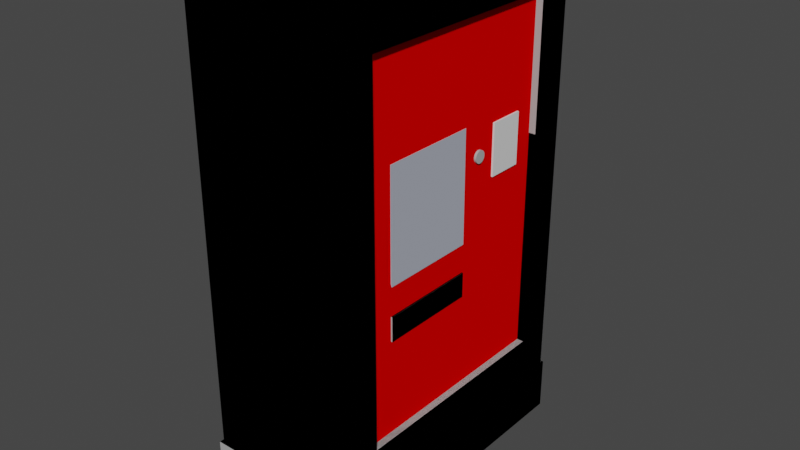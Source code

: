 # Source: kvbTicketautomat.blend  (saved by Blender 2.93.21; exported with 4.5.12 LTS)
import bpy
from mathutils import Matrix  # noqa: F401  (used for matrix-valued properties, if any)

bpy.ops.wm.read_factory_settings(use_empty=True)
scene = bpy.context.scene
scene.name = 'Scene'

# ---- collections
col_collection = bpy.data.collections.new('Collection'); scene.collection.children.link(col_collection)
col_collection_1 = bpy.data.collections.new('Collection 1'); col_collection.children.link(col_collection_1)
col_zusammengef_hrt = bpy.data.collections.new('zusammengeführt'); scene.collection.children.link(col_zusammengef_hrt)

# ---- materials (node trees are filled in below, after node groups)
mat_metall = bpy.data.materials.new('metall')
mat_metall.use_transparent_shadow = False
mat_metall.preview_render_type = 'FLAT'
mat_metall.diffuse_color = (0.402, 0.402, 0.402, 1.0)
mat_metall.metallic = 0.5
mat_tell = bpy.data.materials.new('tell')
mat_tell.use_transparent_shadow = False
mat_tell.preview_render_type = 'CUBE'
mat_tell.diffuse_color = (0.4149, 0.4393, 0.5173, 1.0)
mat_glas = bpy.data.materials.new('glas')
mat_glas.use_transparent_shadow = False
mat_glas.preview_render_type = 'CUBE'
mat_glas.diffuse_color = (0.2598, 0.2432, 0.2505, 1.0)
mat_rot_003 = bpy.data.materials.new('rot.003')
mat_rot_003.alpha_threshold = 0.0
mat_rot_003.use_transparent_shadow = False
mat_rot_003.preview_render_type = 'CUBE'
mat_rot_003.diffuse_color = (0.8, 0.0, 0.0, 1.0)
mat_rot_003.line_color = (0.0, 0.0, 0.0, 1.0)
mat_material = bpy.data.materials.new('Material')
mat_material.use_transparent_shadow = False
mat_material.preview_render_type = 'CUBE'
mat_material.diffuse_color = (0.8, 0.001354, 0.01371, 1.0)
mat_material.metallic = 0.02
mat_rot = bpy.data.materials.new('rot')
mat_rot.alpha_threshold = 0.0
mat_rot.use_transparent_shadow = False
mat_rot.preview_render_type = 'CUBE'
mat_rot.diffuse_color = (0.8, 0.0, 0.0, 1.0)
mat_rot.line_color = (0.0, 0.0, 0.0, 1.0)
mat_rot_002 = bpy.data.materials.new('rot.002')
mat_rot_002.alpha_threshold = 0.0
mat_rot_002.use_transparent_shadow = False
mat_rot_002.preview_render_type = 'CUBE'
mat_rot_002.diffuse_color = (0.8, 0.0, 0.0, 1.0)
mat_rot_002.line_color = (0.0, 0.0, 0.0, 1.0)
mat_tell_003 = bpy.data.materials.new('tell.003')
mat_tell_003.use_transparent_shadow = False
mat_tell_003.preview_render_type = 'CUBE'
mat_tell_003.diffuse_color = (0.4149, 0.4393, 0.5173, 1.0)
mat_material_001 = bpy.data.materials.new('Material.001')
mat_material_001.use_transparent_shadow = False
mat_material_001.preview_render_type = 'CUBE'
mat_material_001.diffuse_color = (0.8, 0.001354, 0.01371, 1.0)
mat_material_001.metallic = 0.02
mat_rot_001 = bpy.data.materials.new('rot.001')
mat_rot_001.alpha_threshold = 0.0
mat_rot_001.use_transparent_shadow = False
mat_rot_001.preview_render_type = 'CUBE'
mat_rot_001.diffuse_color = (0.8, 0.0, 0.0, 1.0)
mat_rot_001.line_color = (0.0, 0.0, 0.0, 1.0)
mat_tell_004 = bpy.data.materials.new('tell.004')
mat_tell_004.use_transparent_shadow = False
mat_tell_004.preview_render_type = 'CUBE'
mat_tell_004.diffuse_color = (0.4149, 0.4393, 0.5173, 1.0)
mat_tell_002 = bpy.data.materials.new('tell.002')
mat_tell_002.use_transparent_shadow = False
mat_tell_002.preview_render_type = 'CUBE'
mat_tell_002.diffuse_color = (0.4149, 0.4393, 0.5173, 1.0)
mat_metall_001 = bpy.data.materials.new('metall.001')
mat_metall_001.use_transparent_shadow = False
mat_metall_001.preview_render_type = 'FLAT'
mat_metall_001.diffuse_color = (0.402, 0.402, 0.402, 1.0)
mat_metall_001.metallic = 0.5
mat_glas_001 = bpy.data.materials.new('glas.001')
mat_glas_001.use_transparent_shadow = False
mat_glas_001.preview_render_type = 'CUBE'
mat_glas_001.diffuse_color = (0.2598, 0.2432, 0.2505, 1.0)
mat_rot_006 = bpy.data.materials.new('rot.006')
mat_rot_006.alpha_threshold = 0.0
mat_rot_006.use_transparent_shadow = False
mat_rot_006.preview_render_type = 'CUBE'
mat_rot_006.diffuse_color = (0.8, 0.0, 0.0, 1.0)
mat_rot_006.line_color = (0.0, 0.0, 0.0, 1.0)
mat_tell_006 = bpy.data.materials.new('tell.006')
mat_tell_006.use_transparent_shadow = False
mat_tell_006.preview_render_type = 'CUBE'
mat_tell_006.diffuse_color = (0.4149, 0.4393, 0.5173, 1.0)
mat_metall_004 = bpy.data.materials.new('metall.004')
mat_metall_004.use_transparent_shadow = False
mat_metall_004.preview_render_type = 'FLAT'
mat_metall_004.diffuse_color = (0.402, 0.402, 0.402, 1.0)
mat_metall_004.metallic = 0.5
mat_glas_004 = bpy.data.materials.new('glas.004')
mat_glas_004.use_transparent_shadow = False
mat_glas_004.preview_render_type = 'CUBE'
mat_glas_004.diffuse_color = (0.2598, 0.2432, 0.2505, 1.0)
mat_rot_007 = bpy.data.materials.new('rot.007')
mat_rot_007.alpha_threshold = 0.0
mat_rot_007.use_transparent_shadow = False
mat_rot_007.preview_render_type = 'CUBE'
mat_rot_007.diffuse_color = (0.8, 0.0, 0.0, 1.0)
mat_rot_007.line_color = (0.0, 0.0, 0.0, 1.0)
mat_tell_007 = bpy.data.materials.new('tell.007')
mat_tell_007.use_transparent_shadow = False
mat_tell_007.preview_render_type = 'CUBE'
mat_tell_007.diffuse_color = (0.4149, 0.4393, 0.5173, 1.0)
mat_metall_005 = bpy.data.materials.new('metall.005')
mat_metall_005.use_transparent_shadow = False
mat_metall_005.preview_render_type = 'FLAT'
mat_metall_005.diffuse_color = (0.402, 0.402, 0.402, 1.0)
mat_metall_005.metallic = 0.5
mat_glas_005 = bpy.data.materials.new('glas.005')
mat_glas_005.use_transparent_shadow = False
mat_glas_005.preview_render_type = 'CUBE'
mat_glas_005.diffuse_color = (0.2598, 0.2432, 0.2505, 1.0)

# ---- material node trees
mat_tell_003.use_nodes = True; mat_tell_003.node_tree.nodes.clear()
_N = mat_tell_003.node_tree.nodes; _L = mat_tell_003.node_tree.links
n0 = _N.new('ShaderNodeBsdfPrincipled'); n0.name = 'Principled BSDF'; n0.location = (10, 300)
n0.distribution = 'GGX'
n0.subsurface_method = 'BURLEY'
n0.inputs[3].default_value = 1.45
n0.inputs[27].default_value = (0.0, 0.0, 0.0, 1.0)
n0.inputs[28].default_value = 1.0
n1 = _N.new('ShaderNodeOutputMaterial'); n1.name = 'Material Output'; n1.location = (300, 300)
_L.new(n0.outputs[0], n1.inputs[0])
n1.is_active_output = True
mat_tell_004.use_nodes = True; mat_tell_004.node_tree.nodes.clear()
_N = mat_tell_004.node_tree.nodes; _L = mat_tell_004.node_tree.links
n0 = _N.new('ShaderNodeBsdfPrincipled'); n0.name = 'Principled BSDF'; n0.location = (10, 300)
n0.distribution = 'GGX'
n0.subsurface_method = 'BURLEY'
n0.inputs[3].default_value = 1.45
n0.inputs[27].default_value = (0.0, 0.0, 0.0, 1.0)
n0.inputs[28].default_value = 1.0
n1 = _N.new('ShaderNodeOutputMaterial'); n1.name = 'Material Output'; n1.location = (300, 300)
_L.new(n0.outputs[0], n1.inputs[0])
n1.is_active_output = True
mat_tell_002.use_nodes = True; mat_tell_002.node_tree.nodes.clear()
_N = mat_tell_002.node_tree.nodes; _L = mat_tell_002.node_tree.links
n0 = _N.new('ShaderNodeBsdfPrincipled'); n0.name = 'Principled BSDF'; n0.location = (10, 300)
n0.distribution = 'GGX'
n0.subsurface_method = 'BURLEY'
n0.inputs[3].default_value = 1.45
n0.inputs[27].default_value = (0.0, 0.0, 0.0, 1.0)
n0.inputs[28].default_value = 1.0
n1 = _N.new('ShaderNodeOutputMaterial'); n1.name = 'Material Output'; n1.location = (300, 300)
_L.new(n0.outputs[0], n1.inputs[0])
n1.is_active_output = True
mat_tell_006.use_nodes = True; mat_tell_006.node_tree.nodes.clear()
_N = mat_tell_006.node_tree.nodes; _L = mat_tell_006.node_tree.links
n0 = _N.new('ShaderNodeBsdfPrincipled'); n0.name = 'Principled BSDF'; n0.location = (10, 300)
n0.distribution = 'GGX'
n0.subsurface_method = 'BURLEY'
n0.inputs[3].default_value = 1.45
n0.inputs[27].default_value = (0.0, 0.0, 0.0, 1.0)
n0.inputs[28].default_value = 1.0
n1 = _N.new('ShaderNodeOutputMaterial'); n1.name = 'Material Output'; n1.location = (300, 300)
_L.new(n0.outputs[0], n1.inputs[0])
n1.is_active_output = True
mat_tell_007.use_nodes = True; mat_tell_007.node_tree.nodes.clear()
_N = mat_tell_007.node_tree.nodes; _L = mat_tell_007.node_tree.links
n0 = _N.new('ShaderNodeBsdfPrincipled'); n0.name = 'Principled BSDF'; n0.location = (10, 300)
n0.distribution = 'GGX'
n0.subsurface_method = 'BURLEY'
n0.inputs[3].default_value = 1.45
n0.inputs[27].default_value = (0.0, 0.0, 0.0, 1.0)
n0.inputs[28].default_value = 1.0
n1 = _N.new('ShaderNodeOutputMaterial'); n1.name = 'Material Output'; n1.location = (300, 300)
_L.new(n0.outputs[0], n1.inputs[0])
n1.is_active_output = True

# ---- world
world_world = bpy.data.worlds.new('World'); scene.world = world_world
world_world.use_nodes = True; world_world.node_tree.nodes.clear()
_N = world_world.node_tree.nodes; _L = world_world.node_tree.links
n0 = _N.new('ShaderNodeOutputWorld'); n0.name = 'World Output'; n0.location = (300, 300)
n1 = _N.new('ShaderNodeBackground'); n1.name = 'Background'; n1.location = (10, 300)
n1.inputs[0].default_value = (0.05088, 0.05088, 0.05088, 1.0)
_L.new(n1.outputs[0], n0.inputs[0])
n0.is_active_output = True
world_world.color = (0.05088, 0.05088, 0.05088)
world_world.use_sun_shadow = False
world_world.sun_shadow_jitter_overblur = 0.0

# ---- meshes
me_w_rfel = bpy.data.meshes.new('Würfel')
me_w_rfel.from_pydata([(-1.0, -1.0, -1.0), (-1.0, -1.0, 1.0), (-1.0, 1.0, -1.0), (-1.0, 1.0, 1.0), (1.0, -1.0, -1.0), (1.0, -1.0, 1.0), (1.0, 1.0, -1.0), (1.0, 1.0, 1.0)], [], [(0, 1, 3, 2), (2, 3, 7, 6), (6, 7, 5, 4), (4, 5, 1, 0), (2, 6, 4, 0), (7, 3, 1, 5)])
_uv = me_w_rfel.uv_layers.new(name='UV-Map')
_uv.uv.foreach_set('vector', [0.375, 0.0, 0.625, 0.0, 0.625, 0.25, 0.375, 0.25, 0.375, 0.25, 0.625, 0.25, 0.625, 0.5, 0.375, 0.5, 0.375, 0.5, 0.625, 0.5, 0.625, 0.75, 0.375, 0.75, 0.375, 0.75, 0.625, 0.75, 0.625, 1.0, 0.375, 1.0, 0.125, 0.5, 0.375, 0.5, 0.375, 0.75, 0.125, 0.75, 0.625, 0.5, 0.875, 0.5, 0.875, 0.75, 0.625, 0.75])
me_w_rfel.materials.append(mat_metall)
me_w_rfel.use_remesh_fix_poles = True
me_w_rfel.use_remesh_preserve_attributes = False
me_w_rfel.update()
me_w_rfel_001 = bpy.data.meshes.new('Würfel.001')
me_w_rfel_001.from_pydata([(-1.0, -1.0, -1.0), (-1.0, -1.0, 1.0), (-1.0, 1.0, -1.0), (-1.0, 1.0, 1.0), (1.0, -1.0, -1.0), (1.0, -1.0, 1.0), (1.0, 1.0, -1.0), (1.0, 1.0, 1.0)], [], [(0, 1, 3, 2), (2, 3, 7, 6), (6, 7, 5, 4), (4, 5, 1, 0), (2, 6, 4, 0), (7, 3, 1, 5)])
_uv = me_w_rfel_001.uv_layers.new(name='UV-Map')
_uv.uv.foreach_set('vector', [0.375, 0.0, 0.625, 0.0, 0.625, 0.25, 0.375, 0.25, 0.375, 0.25, 0.625, 0.25, 0.625, 0.5, 0.375, 0.5, 0.375, 0.5, 0.625, 0.5, 0.625, 0.75, 0.375, 0.75, 0.375, 0.75, 0.625, 0.75, 0.625, 1.0, 0.375, 1.0, 0.125, 0.5, 0.375, 0.5, 0.375, 0.75, 0.125, 0.75, 0.625, 0.5, 0.875, 0.5, 0.875, 0.75, 0.625, 0.75])
me_w_rfel_001.materials.append(mat_metall)
me_w_rfel_001.use_remesh_fix_poles = True
me_w_rfel_001.use_remesh_preserve_attributes = False
me_w_rfel_001.update()
me_w_rfel_002 = bpy.data.meshes.new('Würfel.002')
me_w_rfel_002.from_pydata([(-1.0, -1.0, -1.0), (-1.0, -1.0, 1.0), (-1.0, 1.0, -1.0), (-1.0, 1.0, 1.0), (1.0, -1.0, -1.0), (1.0, -1.0, 1.0), (1.0, 1.0, -1.0), (1.0, 1.0, 1.0)], [], [(0, 1, 3, 2), (2, 3, 7, 6), (6, 7, 5, 4), (4, 5, 1, 0), (2, 6, 4, 0), (7, 3, 1, 5)])
_uv = me_w_rfel_002.uv_layers.new(name='UV-Map')
_uv.uv.foreach_set('vector', [0.375, 0.0, 0.625, 0.0, 0.625, 0.25, 0.375, 0.25, 0.375, 0.25, 0.625, 0.25, 0.625, 0.5, 0.375, 0.5, 0.375, 0.5, 0.625, 0.5, 0.625, 0.75, 0.375, 0.75, 0.375, 0.75, 0.625, 0.75, 0.625, 1.0, 0.375, 1.0, 0.125, 0.5, 0.375, 0.5, 0.375, 0.75, 0.125, 0.75, 0.625, 0.5, 0.875, 0.5, 0.875, 0.75, 0.625, 0.75])
me_w_rfel_002.materials.append(mat_metall)
me_w_rfel_002.use_remesh_fix_poles = True
me_w_rfel_002.use_remesh_preserve_attributes = False
me_w_rfel_002.update()
me_w_rfel_003 = bpy.data.meshes.new('Würfel.003')
me_w_rfel_003.from_pydata([(-1.0, -1.0, -1.0), (-1.0, -1.0, 1.0), (-1.0, 1.0, -1.0), (-1.0, 1.0, 1.0), (1.0, -1.0, -1.0), (1.0, -1.0, 1.0), (1.0, 1.0, -1.0), (1.0, 1.0, 1.0)], [], [(0, 1, 3, 2), (2, 3, 7, 6), (6, 7, 5, 4), (4, 5, 1, 0), (2, 6, 4, 0), (7, 3, 1, 5)])
_uv = me_w_rfel_003.uv_layers.new(name='UV-Map')
_uv.uv.foreach_set('vector', [0.375, 0.0, 0.625, 0.0, 0.625, 0.25, 0.375, 0.25, 0.375, 0.25, 0.625, 0.25, 0.625, 0.5, 0.375, 0.5, 0.375, 0.5, 0.625, 0.5, 0.625, 0.75, 0.375, 0.75, 0.375, 0.75, 0.625, 0.75, 0.625, 1.0, 0.375, 1.0, 0.125, 0.5, 0.375, 0.5, 0.375, 0.75, 0.125, 0.75, 0.625, 0.5, 0.875, 0.5, 0.875, 0.75, 0.625, 0.75])
me_w_rfel_003.materials.append(mat_metall)
me_w_rfel_003.use_remesh_fix_poles = True
me_w_rfel_003.use_remesh_preserve_attributes = False
me_w_rfel_003.update()
me_w_rfel_004 = bpy.data.meshes.new('Würfel.004')
me_w_rfel_004.from_pydata([(-1.0, -1.0, -1.0), (-1.0, -1.0, 1.0), (-1.0, 1.0, -1.0), (-1.0, 1.0, 1.0), (1.0, -1.0, -1.0), (1.0, -1.0, 1.0), (1.0, 1.0, -1.0), (1.0, 1.0, 1.0)], [], [(0, 1, 3, 2), (2, 3, 7, 6), (6, 7, 5, 4), (4, 5, 1, 0), (2, 6, 4, 0), (7, 3, 1, 5)])
_uv = me_w_rfel_004.uv_layers.new(name='UV-Map')
_uv.uv.foreach_set('vector', [0.375, 0.0, 0.625, 0.0, 0.625, 0.25, 0.375, 0.25, 0.375, 0.25, 0.625, 0.25, 0.625, 0.5, 0.375, 0.5, 0.375, 0.5, 0.625, 0.5, 0.625, 0.75, 0.375, 0.75, 0.375, 0.75, 0.625, 0.75, 0.625, 1.0, 0.375, 1.0, 0.125, 0.5, 0.375, 0.5, 0.375, 0.75, 0.125, 0.75, 0.625, 0.5, 0.875, 0.5, 0.875, 0.75, 0.625, 0.75])
me_w_rfel_004.materials.append(mat_metall)
me_w_rfel_004.use_remesh_fix_poles = True
me_w_rfel_004.use_remesh_preserve_attributes = False
me_w_rfel_004.update()
me_w_rfel_007 = bpy.data.meshes.new('Würfel.007')
me_w_rfel_007.from_pydata([(-0.1003, 0.1, 0.07522), (-0.1003, -0.1, 0.07522), (0.07826, -0.1, -0.08614), (-0.1, -0.1, -0.07444), (-0.1, 0.1, -0.07444), (0.07826, 0.1, -0.08614)], [], [(3, 2, 5, 4), (3, 4, 0, 1)])
_uv = me_w_rfel_007.uv_layers.new(name='UV-Map')
_uv.uv.foreach_set('vector', [0.1413, 0.75, 0.3698, 0.75, 0.3698, 0.5, 0.1413, 0.5, 0.1413, 0.75, 0.1413, 0.5, 0.1413, 0.5, 0.1413, 0.75])
me_w_rfel_007.materials.append(mat_tell)
me_w_rfel_007.use_remesh_fix_poles = True
me_w_rfel_007.use_remesh_preserve_attributes = False
me_w_rfel_007.update()
me_w_rfel_008 = bpy.data.meshes.new('Würfel.008')
me_w_rfel_008.from_pydata([(-0.1, -0.1, -0.1), (-0.1, -0.1, 0.1), (-0.1, 0.1, -0.1), (-0.1, 0.1, 0.1), (0.1, -0.1, -0.1), (0.1, -0.1, 0.1), (0.1, 0.1, -0.1), (0.1, 0.1, 0.1)], [], [(0, 1, 3, 2), (2, 3, 7, 6), (6, 7, 5, 4), (4, 5, 1, 0), (2, 6, 4, 0), (7, 3, 1, 5)])
_uv = me_w_rfel_008.uv_layers.new(name='UV-Map')
_uv.uv.foreach_set('vector', [0.375, 0.0, 0.625, 0.0, 0.625, 0.25, 0.375, 0.25, 0.375, 0.25, 0.625, 0.25, 0.625, 0.5, 0.375, 0.5, 0.375, 0.5, 0.625, 0.5, 0.625, 0.75, 0.375, 0.75, 0.375, 0.75, 0.625, 0.75, 0.625, 1.0, 0.375, 1.0, 0.125, 0.5, 0.375, 0.5, 0.375, 0.75, 0.125, 0.75, 0.625, 0.5, 0.875, 0.5, 0.875, 0.75, 0.625, 0.75])
me_w_rfel_008.materials.append(mat_tell)
me_w_rfel_008.use_remesh_fix_poles = True
me_w_rfel_008.use_remesh_preserve_attributes = False
me_w_rfel_008.update()
me_zylinder_001 = bpy.data.meshes.new('Zylinder.001')
me_zylinder_001.from_pydata([(0.0, 0.05, -0.01), (0.0, 0.05, 0.01), (0.009755, 0.04904, -0.01), (0.009755, 0.04904, 0.01), (0.01913, 0.04619, -0.01), (0.01913, 0.04619, 0.01), (0.02778, 0.04157, -0.01), (0.02778, 0.04157, 0.01), (0.03536, 0.03536, -0.01), (0.03536, 0.03536, 0.01), (0.04157, 0.02778, -0.01), (0.04157, 0.02778, 0.01), (0.04619, 0.01913, -0.01), (0.04619, 0.01913, 0.01), (0.04904, 0.009755, -0.01), (0.04904, 0.009755, 0.01), (0.05, -2.186e-09, -0.01), (0.05, -2.186e-09, 0.01), (0.04904, -0.009755, -0.01), (0.04904, -0.009755, 0.01), (0.04619, -0.01913, -0.01), (0.04619, -0.01913, 0.01), (0.04157, -0.02778, -0.01), (0.04157, -0.02778, 0.01), (0.03536, -0.03536, -0.01), (0.03536, -0.03536, 0.01), (0.02778, -0.04157, -0.01), (0.02778, -0.04157, 0.01), (0.01913, -0.04619, -0.01), (0.01913, -0.04619, 0.01), (0.009755, -0.04904, -0.01), (0.009755, -0.04904, 0.01), (-4.371e-09, -0.05, -0.01), (-4.371e-09, -0.05, 0.01), (-0.009755, -0.04904, -0.01), (-0.009755, -0.04904, 0.01), (-0.01913, -0.04619, -0.01), (-0.01913, -0.04619, 0.01), (-0.02778, -0.04157, -0.01), (-0.02778, -0.04157, 0.01), (-0.03536, -0.03536, -0.01), (-0.03536, -0.03536, 0.01), (-0.04157, -0.02778, -0.01), (-0.04157, -0.02778, 0.01), (-0.04619, -0.01913, -0.01), (-0.04619, -0.01913, 0.01), (-0.04904, -0.009755, -0.01), (-0.04904, -0.009755, 0.01), (-0.05, 5.962e-10, -0.01), (-0.05, 5.962e-10, 0.01), (-0.04904, 0.009755, -0.01), (-0.04904, 0.009755, 0.01), (-0.04619, 0.01913, -0.01), (-0.04619, 0.01913, 0.01), (-0.04157, 0.02778, -0.01), (-0.04157, 0.02778, 0.01), (-0.03536, 0.03536, -0.01), (-0.03536, 0.03536, 0.01), (-0.02778, 0.04157, -0.01), (-0.02778, 0.04157, 0.01), (-0.01913, 0.04619, -0.01), (-0.01913, 0.04619, 0.01), (-0.009755, 0.04904, -0.01), (-0.009755, 0.04904, 0.01)], [], [(0, 1, 3, 2), (2, 3, 5, 4), (4, 5, 7, 6), (6, 7, 9, 8), (8, 9, 11, 10), (10, 11, 13, 12), (12, 13, 15, 14), (14, 15, 17, 16), (16, 17, 19, 18), (18, 19, 21, 20), (20, 21, 23, 22), (22, 23, 25, 24), (24, 25, 27, 26), (26, 27, 29, 28), (28, 29, 31, 30), (30, 31, 33, 32), (32, 33, 35, 34), (34, 35, 37, 36), (36, 37, 39, 38), (38, 39, 41, 40), (40, 41, 43, 42), (42, 43, 45, 44), (44, 45, 47, 46), (46, 47, 49, 48), (48, 49, 51, 50), (50, 51, 53, 52), (52, 53, 55, 54), (54, 55, 57, 56), (56, 57, 59, 58), (58, 59, 61, 60), (3, 1, 63, 61, 59, 57, 55, 53, 51, 49, 47, 45, 43, 41, 39, 37, 35, 33, 31, 29, 27, 25, 23, 21, 19, 17, 15, 13, 11, 9, 7, 5), (60, 61, 63, 62), (62, 63, 1, 0), (0, 2, 4, 6, 8, 10, 12, 14, 16, 18, 20, 22, 24, 26, 28, 30, 32, 34, 36, 38, 40, 42, 44, 46, 48, 50, 52, 54, 56, 58, 60, 62)])
_uv = me_zylinder_001.uv_layers.new(name='UV-Map')
_uv.uv.foreach_set('vector', [1.0, 0.5, 1.0, 1.0, 0.9688, 1.0, 0.9688, 0.5, 0.9688, 0.5, 0.9688, 1.0, 0.9375, 1.0, 0.9375, 0.5, 0.9375, 0.5, 0.9375, 1.0, 0.9062, 1.0, 0.9062, 0.5, 0.9062, 0.5, 0.9062, 1.0, 0.875, 1.0, 0.875, 0.5, 0.875, 0.5, 0.875, 1.0, 0.8438, 1.0, 0.8438, 0.5, 0.8438, 0.5, 0.8438, 1.0, 0.8125, 1.0, 0.8125, 0.5, 0.8125, 0.5, 0.8125, 1.0, 0.7812, 1.0, 0.7812, 0.5, 0.7812, 0.5, 0.7812, 1.0, 0.75, 1.0, 0.75, 0.5, 0.75, 0.5, 0.75, 1.0, 0.7188, 1.0, 0.7188, 0.5, 0.7188, 0.5, 0.7188, 1.0, 0.6875, 1.0, 0.6875, 0.5, 0.6875, 0.5, 0.6875, 1.0, 0.6562, 1.0, 0.6562, 0.5, 0.6562, 0.5, 0.6562, 1.0, 0.625, 1.0, 0.625, 0.5, 0.625, 0.5, 0.625, 1.0, 0.5938, 1.0, 0.5938, 0.5, 0.5938, 0.5, 0.5938, 1.0, 0.5625, 1.0, 0.5625, 0.5, 0.5625, 0.5, 0.5625, 1.0, 0.5312, 1.0, 0.5312, 0.5, 0.5312, 0.5, 0.5312, 1.0, 0.5, 1.0, 0.5, 0.5, 0.5, 0.5, 0.5, 1.0, 0.4688, 1.0, 0.4688, 0.5, 0.4688, 0.5, 0.4688, 1.0, 0.4375, 1.0, 0.4375, 0.5, 0.4375, 0.5, 0.4375, 1.0, 0.4062, 1.0, 0.4062, 0.5, 0.4062, 0.5, 0.4062, 1.0, 0.375, 1.0, 0.375, 0.5, 0.375, 0.5, 0.375, 1.0, 0.3438, 1.0, 0.3438, 0.5, 0.3438, 0.5, 0.3438, 1.0, 0.3125, 1.0, 0.3125, 0.5, 0.3125, 0.5, 0.3125, 1.0, 0.2812, 1.0, 0.2812, 0.5, 0.2812, 0.5, 0.2812, 1.0, 0.25, 1.0, 0.25, 0.5, 0.25, 0.5, 0.25, 1.0, 0.2188, 1.0, 0.2188, 0.5, 0.2188, 0.5, 0.2188, 1.0, 0.1875, 1.0, 0.1875, 0.5, 0.1875, 0.5, 0.1875, 1.0, 0.1562, 1.0, 0.1562, 0.5, 0.1562, 0.5, 0.1562, 1.0, 0.125, 1.0, 0.125, 0.5, 0.125, 0.5, 0.125, 1.0, 0.09375, 1.0, 0.09375, 0.5, 0.09375, 0.5, 0.09375, 1.0, 0.0625, 1.0, 0.0625, 0.5, 0.2968, 0.4854, 0.25, 0.49, 0.2032, 0.4854, 0.1582, 0.4717, 0.1167, 0.4496, 0.08029, 0.4197, 0.05045, 0.3833, 0.02827, 0.3418, 0.01461, 0.2968, 0.01, 0.25, 0.01461, 0.2032, 0.02827, 0.1582, 0.05045, 0.1167, 0.08029, 0.08029, 0.1167, 0.05045, 0.1582, 0.02827, 0.2032, 0.01461, 0.25, 0.01, 0.2968, 0.01461, 0.3418, 0.02827, 0.3833, 0.05045, 0.4197, 0.08029, 0.4496, 0.1167, 0.4717, 0.1582, 0.4854, 0.2032, 0.49, 0.25, 0.4854, 0.2968, 0.4717, 0.3418, 0.4496, 0.3833, 0.4197, 0.4197, 0.3833, 0.4496, 0.3418, 0.4717, 0.0625, 0.5, 0.0625, 1.0, 0.03125, 1.0, 0.03125, 0.5, 0.03125, 0.5, 0.03125, 1.0, 0.0, 1.0, 0.0, 0.5, 0.75, 0.49, 0.7968, 0.4854, 0.8418, 0.4717, 0.8833, 0.4496, 0.9197, 0.4197, 0.9496, 0.3833, 0.9717, 0.3418, 0.9854, 0.2968, 0.99, 0.25, 0.9854, 0.2032, 0.9717, 0.1582, 0.9496, 0.1167, 0.9197, 0.08029, 0.8833, 0.05045, 0.8418, 0.02827, 0.7968, 0.01461, 0.75, 0.01, 0.7032, 0.01461, 0.6582, 0.02827, 0.6167, 0.05045, 0.5803, 0.08029, 0.5504, 0.1167, 0.5283, 0.1582, 0.5146, 0.2032, 0.51, 0.25, 0.5146, 0.2968, 0.5283, 0.3418, 0.5504, 0.3833, 0.5803, 0.4197, 0.6167, 0.4496, 0.6582, 0.4717, 0.7032, 0.4854])
me_zylinder_001.materials.append(mat_metall)
me_zylinder_001.use_remesh_fix_poles = True
me_zylinder_001.use_remesh_preserve_attributes = False
me_zylinder_001.update()
me_w_rfel_010 = bpy.data.meshes.new('Würfel.010')
me_w_rfel_010.from_pydata([(-0.1, -0.1, -0.1), (-0.1, -0.1, 0.1), (-0.1, 0.1, -0.1), (-0.1, 0.1, 0.1), (0.1, -0.1, -0.1), (0.1, -0.1, 0.1), (0.1, 0.1, -0.1), (0.1, 0.1, 0.1)], [], [(0, 1, 3, 2), (2, 3, 7, 6), (6, 7, 5, 4), (4, 5, 1, 0), (2, 6, 4, 0), (7, 3, 1, 5)])
_uv = me_w_rfel_010.uv_layers.new(name='UV-Map')
_uv.uv.foreach_set('vector', [0.375, 0.0, 0.625, 0.0, 0.625, 0.25, 0.375, 0.25, 0.375, 0.25, 0.625, 0.25, 0.625, 0.5, 0.375, 0.5, 0.375, 0.5, 0.625, 0.5, 0.625, 0.75, 0.375, 0.75, 0.375, 0.75, 0.625, 0.75, 0.625, 1.0, 0.375, 1.0, 0.125, 0.5, 0.375, 0.5, 0.375, 0.75, 0.125, 0.75, 0.625, 0.5, 0.875, 0.5, 0.875, 0.75, 0.625, 0.75])
me_w_rfel_010.materials.append(mat_metall)
me_w_rfel_010.materials.append(mat_glas)
me_w_rfel_010.use_remesh_fix_poles = True
me_w_rfel_010.use_remesh_preserve_attributes = False
me_w_rfel_010.update()
me_w_rfel_006 = bpy.data.meshes.new('Würfel.006')
me_w_rfel_006.from_pydata([(0.0792, 0.03846, 0.03901), (0.0792, 0.06471, 0.03901), (0.0792, 0.03846, 0.01693), (0.0792, 0.06471, 0.01693), (0.05425, -0.05997, 0.03804), (0.05425, 0.01003, 0.03804), (-0.1, -0.1, -0.1), (-0.1, -0.1, 0.1), (-0.1, 0.1, -0.1), (-0.1, 0.1, 0.1), (0.1, -0.1, -0.1), (0.1, -0.1, 0.1), (0.1, 0.1, -0.1), (0.1, 0.1, 0.1), (0.1, -0.05997, 0.04178), (0.1, 0.01003, 0.04178), (0.1, 0.01003, -0.0008742), (0.1, 0.01003, 0.01003), (0.1, -0.05997, -0.0008742), (0.1, 0.06471, 0.03901), (0.1, 0.06471, 0.01693), (0.1, 0.03846, 0.01693), (0.1, 0.03846, 0.03901), (0.1, 0.03901, 0.03901), (0.1, 0.03846, 0.03846)], [], [(0, 1, 19, 23, 22), (1, 3, 20, 19), (3, 2, 21, 20), (2, 0, 22, 24, 21), (1, 0, 2, 3), (4, 5, 16, 18), (4, 14, 15, 5), (6, 7, 9, 8), (8, 9, 13, 12), (12, 13, 23, 19, 20, 21, 24, 17, 16, 18, 10), (10, 11, 7, 6), (8, 12, 10, 6), (13, 9, 7, 11), (10, 18, 14, 15, 17, 24, 22, 23, 13, 11), (14, 4, 18), (16, 5, 15, 17)])
_uv = me_w_rfel_006.uv_layers.new(name='UV-Map')
_uv.uv.foreach_set('vector', [0.375, 0.0, 0.375, 0.25, 0.5668, 0.25, 0.5668, 0.005235, 0.5668, 0.0, 0.375, 0.25, 0.375, 0.5, 0.5668, 0.5, 0.5668, 0.25, 0.375, 0.5, 0.375, 0.75, 0.5668, 0.75, 0.5668, 0.5, 0.375, 0.75, 0.375, 1.0, 0.5668, 1.0, 0.5668, 0.9938, 0.5668, 0.75, 0.125, 0.5, 0.125, 0.75, 0.375, 0.75, 0.375, 0.5, 0.1413, 0.75, 0.1413, 0.5, 0.3466, 0.5, 0.3466, 0.75, 0.1413, 0.75, 0.1413, 0.75, 0.1413, 0.5, 0.1413, 0.5, 0.375, 0.0, 0.625, 0.0, 0.625, 0.25, 0.375, 0.25, 0.375, 0.25, 0.625, 0.25, 0.625, 0.5, 0.375, 0.5, 0.375, 0.5, 0.625, 0.5, 0.5488, 0.5762, 0.5488, 0.5441, 0.5212, 0.5441, 0.5212, 0.5769, 0.5481, 0.5769, 0.5125, 0.6125, 0.4989, 0.6125, 0.4989, 0.7, 0.375, 0.75, 0.375, 0.75, 0.625, 0.75, 0.625, 1.0, 0.375, 1.0, 0.125, 0.5, 0.375, 0.5, 0.375, 0.75, 0.125, 0.75, 0.625, 0.5, 0.875, 0.5, 0.875, 0.75, 0.625, 0.75, 0.375, 0.75, 0.4989, 0.7, 0.5522, 0.7, 0.5522, 0.6125, 0.5125, 0.6125, 0.5481, 0.5769, 0.5488, 0.5769, 0.5488, 0.5762, 0.625, 0.5, 0.625, 0.75, 0.0, 0.0, 0.0, 0.0, 0.0, 0.0, 0.0, 0.0, 0.0, 0.0, 0.0, 0.0, 0.0, 0.0])
_ca = me_w_rfel_006.color_attributes.new('Farbe', 'BYTE_COLOR', 'CORNER')
_ca.data.foreach_set('color', [1.0, 1.0, 1.0, 1.0, 1.0, 1.0, 1.0, 1.0, 1.0, 1.0, 1.0, 1.0, 1.0, 1.0, 1.0, 1.0, 1.0, 1.0, 1.0, 1.0, 1.0, 1.0, 1.0, 1.0, 1.0, 1.0, 1.0, 1.0, 1.0, 1.0, 1.0, 1.0, 1.0, 1.0, 1.0, 1.0, 1.0, 1.0, 1.0, 1.0, 1.0, 1.0, 1.0, 1.0, 1.0, 1.0, 1.0, 1.0, 1.0, 1.0, 1.0, 1.0, 1.0, 1.0, 1.0, 1.0, 1.0, 1.0, 1.0, 1.0, 1.0, 1.0, 1.0, 1.0, 1.0, 1.0, 1.0, 1.0, 1.0, 1.0, 1.0, 1.0, 1.0, 1.0, 1.0, 1.0, 1.0, 1.0, 1.0, 1.0, 1.0, 1.0, 1.0, 1.0, 1.0, 1.0, 1.0, 1.0, 1.0, 1.0, 1.0, 1.0, 1.0, 1.0, 1.0, 1.0, 1.0, 1.0, 1.0, 1.0, 1.0, 1.0, 1.0, 1.0, 1.0, 1.0, 1.0, 1.0, 1.0, 1.0, 1.0, 1.0, 1.0, 1.0, 1.0, 1.0, 1.0, 1.0, 1.0, 1.0, 1.0, 1.0, 1.0, 1.0, 1.0, 1.0, 1.0, 1.0, 1.0, 1.0, 1.0, 1.0, 1.0, 1.0, 1.0, 1.0, 1.0, 1.0, 1.0, 1.0, 1.0, 1.0, 1.0, 1.0, 1.0, 1.0, 1.0, 1.0, 1.0, 1.0, 1.0, 1.0, 1.0, 1.0, 1.0, 1.0, 1.0, 1.0, 1.0, 1.0, 1.0, 1.0, 1.0, 1.0, 1.0, 1.0, 1.0, 1.0, 1.0, 1.0, 1.0, 1.0, 1.0, 1.0, 1.0, 1.0, 1.0, 1.0, 1.0, 1.0, 1.0, 1.0, 1.0, 1.0, 1.0, 1.0, 1.0, 1.0, 1.0, 1.0, 1.0, 1.0, 1.0, 1.0, 1.0, 1.0, 1.0, 1.0, 1.0, 1.0, 1.0, 1.0, 1.0, 1.0, 1.0, 1.0, 1.0, 1.0, 1.0, 1.0, 1.0, 1.0, 1.0, 1.0, 1.0, 1.0, 1.0, 1.0, 1.0, 1.0, 1.0, 1.0, 1.0, 1.0, 1.0, 1.0, 1.0, 1.0, 1.0, 1.0, 1.0, 1.0, 1.0, 1.0, 1.0, 1.0, 1.0, 1.0, 1.0, 1.0, 1.0, 1.0, 1.0, 1.0, 1.0, 1.0, 1.0, 1.0, 1.0, 1.0, 1.0, 1.0, 1.0, 1.0, 1.0, 1.0, 1.0, 1.0, 1.0, 1.0, 1.0, 1.0, 1.0, 1.0, 1.0, 1.0, 1.0, 1.0, 1.0, 1.0, 1.0, 1.0, 1.0, 1.0, 1.0, 1.0, 1.0, 1.0, 1.0, 1.0, 1.0, 1.0, 1.0, 1.0, 1.0, 1.0, 1.0, 1.0, 1.0, 1.0, 1.0, 1.0, 1.0, 1.0, 1.0, 1.0, 1.0, 1.0, 1.0, 1.0, 1.0, 1.0, 1.0, 1.0, 1.0, 1.0, 1.0, 1.0, 1.0, 1.0, 1.0, 1.0])
me_w_rfel_006.materials.append(mat_rot_003)
me_w_rfel_006.use_remesh_fix_poles = True
me_w_rfel_006.use_remesh_preserve_attributes = False
me_w_rfel_006.update()
me_cube = bpy.data.meshes.new('Cube')
me_cube.from_pydata([(1.0, 1.0, 1.0), (1.0, 1.0, -1.0), (1.0, -1.0, 1.0), (1.0, -1.0, -1.0), (-1.0, 1.0, 1.0), (-1.0, 1.0, -1.0), (-1.0, -1.0, 1.0), (-1.0, -1.0, -1.0)], [], [(0, 4, 6, 2), (3, 2, 6, 7), (7, 6, 4, 5), (5, 1, 3, 7), (5, 4, 0, 1)])
_uv = me_cube.uv_layers.new(name='UV-Map')
_uv.uv.foreach_set('vector', [0.625, 0.5, 0.875, 0.5, 0.875, 0.75, 0.625, 0.75, 0.375, 0.75, 0.625, 0.75, 0.625, 1.0, 0.375, 1.0, 0.375, 0.0, 0.625, 0.0, 0.625, 0.25, 0.375, 0.25, 0.125, 0.5, 0.375, 0.5, 0.375, 0.75, 0.125, 0.75, 0.375, 0.25, 0.625, 0.25, 0.625, 0.5, 0.375, 0.5])
_uv.active_render = True
_uv = me_cube.uv_layers.new(name='UVMap')
_uv.uv.foreach_set('vector', [0.0, 0.0, 0.0, 0.0, 0.0, 0.0, 0.0, 0.0, 0.0, 0.0, 0.0, 0.0, 0.0, 0.0, 0.0, 0.0, 0.0, 0.0, 0.0, 0.0, 0.0, 0.0, 0.0, 0.0, 0.0, 0.0, 0.0, 0.0, 0.0, 0.0, 0.0, 0.0, 0.0, 0.0, 0.0, 0.0, 0.0, 0.0, 0.0, 0.0])
me_cube.materials.append(mat_rot)
me_cube.materials.append(None)
me_cube.use_remesh_preserve_volume = False
me_cube.use_remesh_preserve_attributes = False
me_cube.use_mirror_vertex_groups = False
me_cube.update()
me_w_rfel_011 = bpy.data.meshes.new('Würfel.011')
me_w_rfel_011.from_pydata([(-0.1, -0.1, -0.1), (-0.1, -0.1, 0.1), (-0.1, 0.1, -0.1), (-0.1, 0.1, 0.1), (0.1, -0.1, -0.1), (0.1, -0.1, 0.1), (0.1, 0.1, -0.1), (0.1, 0.1, 0.1)], [], [(0, 1, 3, 2), (2, 3, 7, 6), (6, 7, 5, 4), (4, 5, 1, 0), (2, 6, 4, 0), (7, 3, 1, 5)])
_uv = me_w_rfel_011.uv_layers.new(name='UV-Map')
_uv.uv.foreach_set('vector', [0.375, 0.0, 0.625, 0.0, 0.625, 0.25, 0.375, 0.25, 0.375, 0.25, 0.625, 0.25, 0.625, 0.5, 0.375, 0.5, 0.375, 0.5, 0.625, 0.5, 0.625, 0.75, 0.375, 0.75, 0.375, 0.75, 0.625, 0.75, 0.625, 1.0, 0.375, 1.0, 0.125, 0.5, 0.375, 0.5, 0.375, 0.75, 0.125, 0.75, 0.625, 0.5, 0.875, 0.5, 0.875, 0.75, 0.625, 0.75])
me_w_rfel_011.materials.append(mat_rot)
me_w_rfel_011.use_remesh_fix_poles = True
me_w_rfel_011.use_remesh_preserve_attributes = False
me_w_rfel_011.update()
me_w_rfel_005 = bpy.data.meshes.new('Würfel.005')
me_w_rfel_005.from_pydata([(-0.1, -0.1, -0.1), (-0.1, -0.1, 0.1), (-0.1, 0.1, -0.1), (-0.1, 0.1, 0.1), (0.1, -0.1, -0.1), (0.1, -0.1, 0.1), (0.1, 0.1, -0.1), (0.1, 0.1, 0.1)], [], [(0, 1, 3, 2), (2, 3, 7, 6), (6, 7, 5, 4), (4, 5, 1, 0), (2, 6, 4, 0), (7, 3, 1, 5)])
_uv = me_w_rfel_005.uv_layers.new(name='UV-Map')
_uv.uv.foreach_set('vector', [0.375, 0.0, 0.625, 0.0, 0.625, 0.25, 0.375, 0.25, 0.375, 0.25, 0.625, 0.25, 0.625, 0.5, 0.375, 0.5, 0.375, 0.5, 0.625, 0.5, 0.625, 0.75, 0.375, 0.75, 0.375, 0.75, 0.625, 0.75, 0.625, 1.0, 0.375, 1.0, 0.125, 0.5, 0.375, 0.5, 0.375, 0.75, 0.125, 0.75, 0.625, 0.5, 0.875, 0.5, 0.875, 0.75, 0.625, 0.75])
me_w_rfel_005.materials.append(mat_rot_002)
me_w_rfel_005.use_remesh_fix_poles = True
me_w_rfel_005.use_remesh_preserve_attributes = False
me_w_rfel_005.update()
me_w_rfel_014 = bpy.data.meshes.new('Würfel.014')
me_w_rfel_014.from_pydata([(-0.1004, 0.1, 0.09122), (-0.1004, -0.1, 0.09122), (0.09902, -0.1, -0.08463), (-0.1033, -0.1, -0.1038), (-0.1033, 0.1, -0.1038), (0.09902, 0.1, -0.08463)], [], [(3, 2, 5, 4), (3, 4, 0, 1), (1, 0, 5, 2), (5, 0, 4), (2, 3, 1)])
_uv = me_w_rfel_014.uv_layers.new(name='UV-Map')
_uv.uv.foreach_set('vector', [0.1413, 0.75, 0.3698, 0.75, 0.3698, 0.5, 0.1413, 0.5, 0.1413, 0.75, 0.1413, 0.5, 0.1413, 0.5, 0.1413, 0.75, 0.1413, 0.75, 0.1413, 0.5, 0.1413, 0.5, 0.1413, 0.75, 0.0, 0.0, 0.0, 0.0, 0.0, 0.0, 0.0, 0.0, 0.0, 0.0, 0.0, 0.0])
me_w_rfel_014.materials.append(mat_tell)
me_w_rfel_014.use_remesh_fix_poles = True
me_w_rfel_014.use_remesh_preserve_attributes = False
me_w_rfel_014.update()
me_w_rfel_015 = bpy.data.meshes.new('Würfel.015')
me_w_rfel_015.from_pydata([(-0.1, -0.1, -0.1), (-0.1, -0.1, 0.1), (-0.1, 0.1, -0.1), (-0.1, 0.1, 0.1), (0.1, -0.1, -0.1), (0.1, -0.1, 0.1), (0.1, 0.1, -0.1), (0.1, 0.1, 0.1)], [], [(0, 1, 3, 2), (2, 3, 7, 6), (6, 7, 5, 4), (4, 5, 1, 0), (2, 6, 4, 0), (7, 3, 1, 5)])
_uv = me_w_rfel_015.uv_layers.new(name='UV-Map')
_uv.uv.foreach_set('vector', [0.375, 0.0, 0.625, 0.0, 0.625, 0.25, 0.375, 0.25, 0.375, 0.25, 0.625, 0.25, 0.625, 0.5, 0.375, 0.5, 0.375, 0.5, 0.625, 0.5, 0.625, 0.75, 0.375, 0.75, 0.375, 0.75, 0.625, 0.75, 0.625, 1.0, 0.375, 1.0, 0.125, 0.5, 0.375, 0.5, 0.375, 0.75, 0.125, 0.75, 0.625, 0.5, 0.875, 0.5, 0.875, 0.75, 0.625, 0.75])
me_w_rfel_015.materials.append(mat_tell_003)
me_w_rfel_015.use_remesh_fix_poles = True
me_w_rfel_015.use_remesh_preserve_attributes = False
me_w_rfel_015.update()
me_cube_001 = bpy.data.meshes.new('Cube.001')
me_cube_001.from_pydata([(1.0, 1.0, 1.0), (1.0, 1.0, -1.0), (1.0, -1.0, 1.0), (1.0, -1.0, -1.0), (-1.0, 1.0, 1.0), (-1.0, 1.0, -1.0), (-1.0, -1.0, 1.0), (-1.0, -1.0, -1.0), (0.3228, -0.9523, -0.9), (0.3228, -0.9523, 1.0), (0.3228, 0.9523, -0.9), (0.3228, 0.9523, 1.0), (0.9894, -0.9523, -0.9), (0.9894, -0.9523, 1.0), (0.9894, 0.9523, -0.9), (0.9894, 0.9523, 1.0), (0.9946, 0.09557, 0.4503), (0.9946, -0.5711, 0.4503), (0.9906, -0.5711, 0.01049), (0.5951, -0.5711, 0.4114), (0.5951, 0.09557, 0.4114), (0.9906, 0.09557, 0.01049), (0.995, 0.09557, 0.4503), (0.995, -0.5711, 0.4503), (1.003, -0.5711, -4.949e-05), (0.5175, -0.5711, 0.4114), (0.5175, 0.09557, 0.4114), (1.003, 0.09557, -4.949e-05), (0.7385, 0.3663, 0.4142), (0.7704, 0.3663, 0.4172), (0.7385, 0.6163, 0.4142), (0.7704, 0.6163, 0.4172), (0.9498, 0.3663, 0.2142), (0.9818, 0.3663, 0.2173), (0.9498, 0.6163, 0.2142), (0.9818, 0.6163, 0.2173), (0.9596, 0.3663, 0.4206), (0.9931, 0.3663, 0.4206), (0.9596, 0.6163, 0.4206), (0.9931, 0.6163, 0.4206), (0.9596, 0.3663, 0.2108), (0.9931, 0.3663, 0.2108), (0.9596, 0.6163, 0.2108), (0.9931, 0.6163, 0.2108), (0.9546, 0.2681, 0.3189), (1.021, 0.2681, 0.3189), (0.9546, 0.2673, 0.314), (1.021, 0.2673, 0.314), (0.9546, 0.2649, 0.3093), (1.021, 0.2649, 0.3093), (0.9546, 0.2611, 0.305), (1.021, 0.2611, 0.305), (0.9546, 0.2559, 0.3012), (1.021, 0.2559, 0.3012), (0.9546, 0.2496, 0.2981), (1.021, 0.2496, 0.2981), (0.9546, 0.2424, 0.2958), (1.021, 0.2424, 0.2958), (0.9546, 0.2346, 0.2944), (1.021, 0.2346, 0.2944), (0.9546, 0.2264, 0.2939), (1.021, 0.2264, 0.2939), (0.9546, 0.2183, 0.2944), (1.021, 0.2183, 0.2944), (0.9546, 0.2105, 0.2958), (1.021, 0.2105, 0.2958), (0.9546, 0.2033, 0.2981), (1.021, 0.2033, 0.2981), (0.9546, 0.197, 0.3012), (1.021, 0.197, 0.3012), (0.9546, 0.1918, 0.305), (1.021, 0.1918, 0.305), (0.9546, 0.1879, 0.3093), (1.021, 0.1879, 0.3093), (0.9546, 0.1856, 0.314), (1.021, 0.1856, 0.314), (0.9546, 0.1848, 0.3189), (1.021, 0.1848, 0.3189), (0.9546, 0.1856, 0.3238), (1.021, 0.1856, 0.3238), (0.9546, 0.1879, 0.3285), (1.021, 0.1879, 0.3285), (0.9546, 0.1918, 0.3328), (1.021, 0.1918, 0.3328), (0.9546, 0.197, 0.3366), (1.021, 0.197, 0.3366), (0.9546, 0.2033, 0.3397), (1.021, 0.2033, 0.3397), (0.9546, 0.2105, 0.342), (1.021, 0.2105, 0.342), (0.9546, 0.2183, 0.3434), (1.021, 0.2183, 0.3434), (0.9546, 0.2264, 0.3439), (1.021, 0.2264, 0.3439), (0.9546, 0.2346, 0.3434), (1.021, 0.2346, 0.3434), (0.9546, 0.2424, 0.342), (1.021, 0.2424, 0.342), (0.9546, 0.2496, 0.3397), (1.021, 0.2496, 0.3397), (0.9546, 0.2559, 0.3366), (1.021, 0.2559, 0.3366), (0.9546, 0.2611, 0.3328), (1.021, 0.2611, 0.3328), (0.9546, 0.2649, 0.3285), (1.021, 0.2649, 0.3285), (0.9546, 0.2673, 0.3238), (1.021, 0.2673, 0.3238), (-1.083, -0.7917, 0.85), (-1.083, -0.7917, 1.05), (-1.083, 0.7917, 0.85), (-1.083, 0.7917, 1.05), (1.083, -0.7917, 0.85), (1.083, -0.7917, 1.05), (1.083, 0.7917, 0.85), (1.083, 0.7917, 1.05), (-1.083, -0.7582, -0.8), (-1.083, -1.008, -0.8), (-1.083, -0.7582, 1.05), (-1.083, -1.008, 1.05), (1.083, -0.7582, -0.8), (1.083, -1.008, -0.8), (1.083, -0.7582, 1.05), (1.083, -1.008, 1.05), (-1.083, 1.01, -0.8), (-1.083, 0.7598, -0.8), (-1.083, 1.01, 1.05), (-1.083, 0.7598, 1.05), (1.083, 1.01, -0.8), (1.083, 0.7598, -0.8), (1.083, 1.01, 1.05), (1.083, 0.7598, 1.05), (0.9775, -0.5711, -0.2168), (0.9775, -0.5711, -0.1168), (0.9775, 0.09557, -0.2168), (0.9775, 0.09557, -0.1168), (1.011, -0.5711, -0.2168), (1.011, -0.5711, -0.1168), (1.011, 0.09557, -0.2168), (1.011, 0.09557, -0.1168), (-1.083, -1.042, -1.01), (-1.083, -1.042, -0.79), (-1.083, 1.042, -1.01), (-1.083, 1.042, -0.79), (1.083, -1.042, -1.01), (1.083, -1.042, -0.79), (1.083, 1.042, -1.01), (1.083, 1.042, -0.79), (-1.083, -0.7917, -0.8037), (-1.083, -0.7917, -0.6037), (-1.083, 0.7917, -0.8037), (-1.083, 0.7917, -0.6037), (1.083, -0.7917, -0.8037), (1.083, -0.7917, -0.6037), (1.083, 0.7917, -0.8037), (1.083, 0.7917, -0.6037)], [], [(0, 4, 6, 2), (3, 2, 6, 7), (7, 6, 4, 5), (5, 1, 3, 7), (5, 4, 0, 1), (8, 9, 11, 10), (10, 11, 15, 14), (14, 15, 13, 12), (12, 13, 9, 8), (10, 14, 12, 8), (15, 11, 9, 13), (19, 18, 21, 20), (19, 20, 16, 17), (25, 24, 27, 26), (25, 26, 22, 23), (23, 22, 27, 24), (27, 22, 26), (24, 25, 23), (28, 29, 31, 30), (30, 31, 35, 34), (34, 35, 33, 32), (32, 33, 29, 28), (30, 34, 32, 28), (35, 31, 29, 33), (36, 37, 39, 38), (38, 39, 43, 42), (42, 43, 41, 40), (40, 41, 37, 36), (38, 42, 40, 36), (43, 39, 37, 41), (44, 45, 47, 46), (46, 47, 49, 48), (48, 49, 51, 50), (50, 51, 53, 52), (52, 53, 55, 54), (54, 55, 57, 56), (56, 57, 59, 58), (58, 59, 61, 60), (60, 61, 63, 62), (62, 63, 65, 64), (64, 65, 67, 66), (66, 67, 69, 68), (68, 69, 71, 70), (70, 71, 73, 72), (72, 73, 75, 74), (74, 75, 77, 76), (76, 77, 79, 78), (78, 79, 81, 80), (80, 81, 83, 82), (82, 83, 85, 84), (84, 85, 87, 86), (86, 87, 89, 88), (88, 89, 91, 90), (90, 91, 93, 92), (92, 93, 95, 94), (94, 95, 97, 96), (96, 97, 99, 98), (98, 99, 101, 100), (100, 101, 103, 102), (102, 103, 105, 104), (47, 45, 107, 105, 103, 101, 99, 97, 95, 93, 91, 89, 87, 85, 83, 81, 79, 77, 75, 73, 71, 69, 67, 65, 63, 61, 59, 57, 55, 53, 51, 49), (104, 105, 107, 106), (106, 107, 45, 44), (44, 46, 48, 50, 52, 54, 56, 58, 60, 62, 64, 66, 68, 70, 72, 74, 76, 78, 80, 82, 84, 86, 88, 90, 92, 94, 96, 98, 100, 102, 104, 106), (108, 109, 111, 110), (110, 111, 115, 114), (114, 115, 113, 112), (112, 113, 109, 108), (110, 114, 112, 108), (115, 111, 109, 113), (116, 117, 119, 118), (118, 119, 123, 122), (122, 123, 121, 120), (120, 121, 117, 116), (118, 122, 120, 116), (123, 119, 117, 121), (124, 125, 127, 126), (126, 127, 131, 130), (130, 131, 129, 128), (128, 129, 125, 124), (126, 130, 128, 124), (131, 127, 125, 129), (132, 133, 135, 134), (134, 135, 139, 138), (138, 139, 137, 136), (136, 137, 133, 132), (134, 138, 136, 132), (139, 135, 133, 137), (140, 141, 143, 142), (142, 143, 147, 146), (146, 147, 145, 144), (144, 145, 141, 140), (142, 146, 144, 140), (147, 143, 141, 145), (148, 149, 151, 150), (150, 151, 155, 154), (154, 155, 153, 152), (152, 153, 149, 148), (150, 154, 152, 148), (155, 151, 149, 153)])
me_cube_001.polygons.foreach_set('material_index', [0, 0, 0, 0, 0, 2, 2, 2, 2, 2, 2, 3, 3, 3, 3, 3, 3, 3, 3, 3, 3, 3, 3, 3, 4, 4, 4, 4, 4, 4, 5, 5, 5, 5, 5, 5, 5, 5, 5, 5, 5, 5, 5, 5, 5, 5, 5, 5, 5, 5, 5, 5, 5, 5, 5, 5, 5, 5, 5, 5, 5, 5, 5, 5, 5, 5, 5, 5, 5, 5, 5, 5, 5, 5, 5, 5, 5, 5, 5, 5, 5, 5, 5, 5, 5, 5, 5, 5, 5, 5, 5, 5, 5, 5, 5, 5, 5, 5, 5, 5])
_uv = me_cube_001.uv_layers.new(name='UV-Map')
_uv.uv.foreach_set('vector', [0.625, 0.5, 0.875, 0.5, 0.875, 0.75, 0.625, 0.75, 0.375, 0.75, 0.625, 0.75, 0.625, 1.0, 0.375, 1.0, 0.375, 0.0, 0.625, 0.0, 0.625, 0.25, 0.375, 0.25, 0.125, 0.5, 0.375, 0.5, 0.375, 0.75, 0.125, 0.75, 0.375, 0.25, 0.625, 0.25, 0.625, 0.5, 0.375, 0.5, 0.375, 0.0, 0.625, 0.0, 0.625, 0.25, 0.375, 0.25, 0.375, 0.25, 0.625, 0.25, 0.625, 0.5, 0.375, 0.5, 0.375, 0.5, 0.625, 0.5, 0.625, 0.75, 0.375, 0.75, 0.375, 0.75, 0.625, 0.75, 0.625, 1.0, 0.375, 1.0, 0.125, 0.5, 0.375, 0.5, 0.375, 0.75, 0.125, 0.75, 0.625, 0.5, 0.875, 0.5, 0.875, 0.75, 0.625, 0.75, 0.1413, 0.75, 0.3698, 0.75, 0.3698, 0.5, 0.1413, 0.5, 0.1413, 0.75, 0.1413, 0.5, 0.1413, 0.5, 0.1413, 0.75, 0.1413, 0.75, 0.3698, 0.75, 0.3698, 0.5, 0.1413, 0.5, 0.1413, 0.75, 0.1413, 0.5, 0.1413, 0.5, 0.1413, 0.75, 0.1413, 0.75, 0.1413, 0.5, 0.1413, 0.5, 0.1413, 0.75, 0.0, 0.0, 0.0, 0.0, 0.0, 0.0, 0.0, 0.0, 0.0, 0.0, 0.0, 0.0, 0.375, 0.0, 0.625, 0.0, 0.625, 0.25, 0.375, 0.25, 0.375, 0.25, 0.625, 0.25, 0.625, 0.5, 0.375, 0.5, 0.375, 0.5, 0.625, 0.5, 0.625, 0.75, 0.375, 0.75, 0.375, 0.75, 0.625, 0.75, 0.625, 1.0, 0.375, 1.0, 0.125, 0.5, 0.375, 0.5, 0.375, 0.75, 0.125, 0.75, 0.625, 0.5, 0.875, 0.5, 0.875, 0.75, 0.625, 0.75, 0.375, 0.0, 0.625, 0.0, 0.625, 0.25, 0.375, 0.25, 0.375, 0.25, 0.625, 0.25, 0.625, 0.5, 0.375, 0.5, 0.375, 0.5, 0.625, 0.5, 0.625, 0.75, 0.375, 0.75, 0.375, 0.75, 0.625, 0.75, 0.625, 1.0, 0.375, 1.0, 0.125, 0.5, 0.375, 0.5, 0.375, 0.75, 0.125, 0.75, 0.625, 0.5, 0.875, 0.5, 0.875, 0.75, 0.625, 0.75, 1.0, 0.5, 1.0, 1.0, 0.9688, 1.0, 0.9688, 0.5, 0.9688, 0.5, 0.9688, 1.0, 0.9375, 1.0, 0.9375, 0.5, 0.9375, 0.5, 0.9375, 1.0, 0.9062, 1.0, 0.9062, 0.5, 0.9062, 0.5, 0.9062, 1.0, 0.875, 1.0, 0.875, 0.5, 0.875, 0.5, 0.875, 1.0, 0.8438, 1.0, 0.8438, 0.5, 0.8438, 0.5, 0.8438, 1.0, 0.8125, 1.0, 0.8125, 0.5, 0.8125, 0.5, 0.8125, 1.0, 0.7812, 1.0, 0.7812, 0.5, 0.7812, 0.5, 0.7812, 1.0, 0.75, 1.0, 0.75, 0.5, 0.75, 0.5, 0.75, 1.0, 0.7188, 1.0, 0.7188, 0.5, 0.7188, 0.5, 0.7188, 1.0, 0.6875, 1.0, 0.6875, 0.5, 0.6875, 0.5, 0.6875, 1.0, 0.6562, 1.0, 0.6562, 0.5, 0.6562, 0.5, 0.6562, 1.0, 0.625, 1.0, 0.625, 0.5, 0.625, 0.5, 0.625, 1.0, 0.5938, 1.0, 0.5938, 0.5, 0.5938, 0.5, 0.5938, 1.0, 0.5625, 1.0, 0.5625, 0.5, 0.5625, 0.5, 0.5625, 1.0, 0.5312, 1.0, 0.5312, 0.5, 0.5312, 0.5, 0.5312, 1.0, 0.5, 1.0, 0.5, 0.5, 0.5, 0.5, 0.5, 1.0, 0.4688, 1.0, 0.4688, 0.5, 0.4688, 0.5, 0.4688, 1.0, 0.4375, 1.0, 0.4375, 0.5, 0.4375, 0.5, 0.4375, 1.0, 0.4062, 1.0, 0.4062, 0.5, 0.4062, 0.5, 0.4062, 1.0, 0.375, 1.0, 0.375, 0.5, 0.375, 0.5, 0.375, 1.0, 0.3438, 1.0, 0.3438, 0.5, 0.3438, 0.5, 0.3438, 1.0, 0.3125, 1.0, 0.3125, 0.5, 0.3125, 0.5, 0.3125, 1.0, 0.2812, 1.0, 0.2812, 0.5, 0.2812, 0.5, 0.2812, 1.0, 0.25, 1.0, 0.25, 0.5, 0.25, 0.5, 0.25, 1.0, 0.2188, 1.0, 0.2188, 0.5, 0.2188, 0.5, 0.2188, 1.0, 0.1875, 1.0, 0.1875, 0.5, 0.1875, 0.5, 0.1875, 1.0, 0.1562, 1.0, 0.1562, 0.5, 0.1562, 0.5, 0.1562, 1.0, 0.125, 1.0, 0.125, 0.5, 0.125, 0.5, 0.125, 1.0, 0.09375, 1.0, 0.09375, 0.5, 0.09375, 0.5, 0.09375, 1.0, 0.0625, 1.0, 0.0625, 0.5, 0.2968, 0.4854, 0.25, 0.49, 0.2032, 0.4854, 0.1582, 0.4717, 0.1167, 0.4496, 0.08029, 0.4197, 0.05045, 0.3833, 0.02827, 0.3418, 0.01461, 0.2968, 0.01, 0.25, 0.01461, 0.2032, 0.02827, 0.1582, 0.05045, 0.1167, 0.08029, 0.08029, 0.1167, 0.05045, 0.1582, 0.02827, 0.2032, 0.01461, 0.25, 0.01, 0.2968, 0.01461, 0.3418, 0.02827, 0.3833, 0.05045, 0.4197, 0.08029, 0.4496, 0.1167, 0.4717, 0.1582, 0.4854, 0.2032, 0.49, 0.25, 0.4854, 0.2968, 0.4717, 0.3418, 0.4496, 0.3833, 0.4197, 0.4197, 0.3833, 0.4496, 0.3418, 0.4717, 0.0625, 0.5, 0.0625, 1.0, 0.03125, 1.0, 0.03125, 0.5, 0.03125, 0.5, 0.03125, 1.0, 0.0, 1.0, 0.0, 0.5, 0.75, 0.49, 0.7968, 0.4854, 0.8418, 0.4717, 0.8833, 0.4496, 0.9197, 0.4197, 0.9496, 0.3833, 0.9717, 0.3418, 0.9854, 0.2968, 0.99, 0.25, 0.9854, 0.2032, 0.9717, 0.1582, 0.9496, 0.1167, 0.9197, 0.08029, 0.8833, 0.05045, 0.8418, 0.02827, 0.7968, 0.01461, 0.75, 0.01, 0.7032, 0.01461, 0.6582, 0.02827, 0.6167, 0.05045, 0.5803, 0.08029, 0.5504, 0.1167, 0.5283, 0.1582, 0.5146, 0.2032, 0.51, 0.25, 0.5146, 0.2968, 0.5283, 0.3418, 0.5504, 0.3833, 0.5803, 0.4197, 0.6167, 0.4496, 0.6582, 0.4717, 0.7032, 0.4854, 0.375, 0.0, 0.625, 0.0, 0.625, 0.25, 0.375, 0.25, 0.375, 0.25, 0.625, 0.25, 0.625, 0.5, 0.375, 0.5, 0.375, 0.5, 0.625, 0.5, 0.625, 0.75, 0.375, 0.75, 0.375, 0.75, 0.625, 0.75, 0.625, 1.0, 0.375, 1.0, 0.125, 0.5, 0.375, 0.5, 0.375, 0.75, 0.125, 0.75, 0.625, 0.5, 0.875, 0.5, 0.875, 0.75, 0.625, 0.75, 0.375, 0.0, 0.625, 0.0, 0.625, 0.25, 0.375, 0.25, 0.375, 0.25, 0.625, 0.25, 0.625, 0.5, 0.375, 0.5, 0.375, 0.5, 0.625, 0.5, 0.625, 0.75, 0.375, 0.75, 0.375, 0.75, 0.625, 0.75, 0.625, 1.0, 0.375, 1.0, 0.125, 0.5, 0.375, 0.5, 0.375, 0.75, 0.125, 0.75, 0.625, 0.5, 0.875, 0.5, 0.875, 0.75, 0.625, 0.75, 0.375, 0.0, 0.625, 0.0, 0.625, 0.25, 0.375, 0.25, 0.375, 0.25, 0.625, 0.25, 0.625, 0.5, 0.375, 0.5, 0.375, 0.5, 0.625, 0.5, 0.625, 0.75, 0.375, 0.75, 0.375, 0.75, 0.625, 0.75, 0.625, 1.0, 0.375, 1.0, 0.125, 0.5, 0.375, 0.5, 0.375, 0.75, 0.125, 0.75, 0.625, 0.5, 0.875, 0.5, 0.875, 0.75, 0.625, 0.75, 0.375, 0.0, 0.625, 0.0, 0.625, 0.25, 0.375, 0.25, 0.375, 0.25, 0.625, 0.25, 0.625, 0.5, 0.375, 0.5, 0.375, 0.5, 0.625, 0.5, 0.625, 0.75, 0.375, 0.75, 0.375, 0.75, 0.625, 0.75, 0.625, 1.0, 0.375, 1.0, 0.125, 0.5, 0.375, 0.5, 0.375, 0.75, 0.125, 0.75, 0.625, 0.5, 0.875, 0.5, 0.875, 0.75, 0.625, 0.75, 0.375, 0.0, 0.625, 0.0, 0.625, 0.25, 0.375, 0.25, 0.375, 0.25, 0.625, 0.25, 0.625, 0.5, 0.375, 0.5, 0.375, 0.5, 0.625, 0.5, 0.625, 0.75, 0.375, 0.75, 0.375, 0.75, 0.625, 0.75, 0.625, 1.0, 0.375, 1.0, 0.125, 0.5, 0.375, 0.5, 0.375, 0.75, 0.125, 0.75, 0.625, 0.5, 0.875, 0.5, 0.875, 0.75, 0.625, 0.75, 0.375, 0.0, 0.625, 0.0, 0.625, 0.25, 0.375, 0.25, 0.375, 0.25, 0.625, 0.25, 0.625, 0.5, 0.375, 0.5, 0.375, 0.5, 0.625, 0.5, 0.625, 0.75, 0.375, 0.75, 0.375, 0.75, 0.625, 0.75, 0.625, 1.0, 0.375, 1.0, 0.125, 0.5, 0.375, 0.5, 0.375, 0.75, 0.125, 0.75, 0.625, 0.5, 0.875, 0.5, 0.875, 0.75, 0.625, 0.75])
_uv.active_render = True
_uv = me_cube_001.uv_layers.new(name='UVMap')
_uv.uv.foreach_set('vector', [0.0, 0.0, 0.0, 0.0, 0.0, 0.0, 0.0, 0.0, 0.0, 0.0, 0.0, 0.0, 0.0, 0.0, 0.0, 0.0, 0.0, 0.0, 0.0, 0.0, 0.0, 0.0, 0.0, 0.0, 0.0, 0.0, 0.0, 0.0, 0.0, 0.0, 0.0, 0.0, 0.0, 0.0, 0.0, 0.0, 0.0, 0.0, 0.0, 0.0, 0.0, 0.0, 0.0, 0.0, 0.0, 0.0, 0.0, 0.0, 0.0, 0.0, 0.0, 0.0, 0.0, 0.0, 0.0, 0.0, 0.0, 0.0, 0.0, 0.0, 0.0, 0.0, 0.0, 0.0, 0.0, 0.0, 0.0, 0.0, 0.0, 0.0, 0.0, 0.0, 0.0, 0.0, 0.0, 0.0, 0.0, 0.0, 0.0, 0.0, 0.0, 0.0, 0.0, 0.0, 0.0, 0.0, 0.0, 0.0, 0.0, 0.0, 0.0, 0.0, 0.0, 0.0, 0.0, 0.0, 0.0, 0.0, 0.0, 0.0, 0.0, 0.0, 0.0, 0.0, 0.0, 0.0, 0.0, 0.0, 0.0, 0.0, 0.0, 0.0, 0.0, 0.0, 0.0, 0.0, 0.0, 0.0, 0.0, 0.0, 0.0, 0.0, 0.0, 0.0, 0.0, 0.0, 0.0, 0.0, 0.0, 0.0, 0.0, 0.0, 0.0, 0.0, 0.0, 0.0, 0.0, 0.0, 0.0, 0.0, 0.0, 0.0, 0.0, 0.0, 0.0, 0.0, 0.0, 0.0, 0.0, 0.0, 0.0, 0.0, 0.0, 0.0, 0.0, 0.0, 0.0, 0.0, 0.0, 0.0, 0.0, 0.0, 0.0, 0.0, 0.0, 0.0, 0.0, 0.0, 0.0, 0.0, 0.0, 0.0, 0.0, 0.0, 0.0, 0.0, 0.0, 0.0, 0.0, 0.0, 0.0, 0.0, 0.0, 0.0, 0.0, 0.0, 0.0, 0.0, 0.0, 0.0, 0.0, 0.0, 0.0, 0.0, 0.0, 0.0, 0.0, 0.0, 0.0, 0.0, 0.0, 0.0, 0.0, 0.0, 0.0, 0.0, 0.0, 0.0, 0.0, 0.0, 0.0, 0.0, 0.0, 0.0, 0.0, 0.0, 0.0, 0.0, 0.0, 0.0, 0.0, 0.0, 0.0, 0.0, 0.0, 0.0, 0.0, 0.0, 0.0, 0.0, 0.0, 0.0, 0.0, 0.0, 0.0, 0.0, 0.0, 0.0, 0.0, 0.0, 0.0, 0.0, 0.0, 0.0, 0.0, 0.0, 0.0, 0.0, 0.0, 0.0, 0.0, 0.0, 0.0, 0.0, 0.0, 0.0, 0.0, 0.0, 0.0, 0.0, 0.0, 0.0, 0.0, 0.0, 0.0, 0.0, 0.0, 0.0, 0.0, 0.0, 0.0, 0.0, 0.0, 0.0, 0.0, 0.0, 0.0, 0.0, 0.0, 0.0, 0.0, 0.0, 0.0, 0.0, 0.0, 0.0, 0.0, 0.0, 0.0, 0.0, 0.0, 0.0, 0.0, 0.0, 0.0, 0.0, 0.0, 0.0, 0.0, 0.0, 0.0, 0.0, 0.0, 0.0, 0.0, 0.0, 0.0, 0.0, 0.0, 0.0, 0.0, 0.0, 0.0, 0.0, 0.0, 0.0, 0.0, 0.0, 0.0, 0.0, 0.0, 0.0, 0.0, 0.0, 0.0, 0.0, 0.0, 0.0, 0.0, 0.0, 0.0, 0.0, 0.0, 0.0, 0.0, 0.0, 0.0, 0.0, 0.0, 0.0, 0.0, 0.0, 0.0, 0.0, 0.0, 0.0, 0.0, 0.0, 0.0, 0.0, 0.0, 0.0, 0.0, 0.0, 0.0, 0.0, 0.0, 0.0, 0.0, 0.0, 0.0, 0.0, 0.0, 0.0, 0.0, 0.0, 0.0, 0.0, 0.0, 0.0, 0.0, 0.0, 0.0, 0.0, 0.0, 0.0, 0.0, 0.0, 0.0, 0.0, 0.0, 0.0, 0.0, 0.0, 0.0, 0.0, 0.0, 0.0, 0.0, 0.0, 0.0, 0.0, 0.0, 0.0, 0.0, 0.0, 0.0, 0.0, 0.0, 0.0, 0.0, 0.0, 0.0, 0.0, 0.0, 0.0, 0.0, 0.0, 0.0, 0.0, 0.0, 0.0, 0.0, 0.0, 0.0, 0.0, 0.0, 0.0, 0.0, 0.0, 0.0, 0.0, 0.0, 0.0, 0.0, 0.0, 0.0, 0.0, 0.0, 0.0, 0.0, 0.0, 0.0, 0.0, 0.0, 0.0, 0.0, 0.0, 0.0, 0.0, 0.0, 0.0, 0.0, 0.0, 0.0, 0.0, 0.0, 0.0, 0.0, 0.0, 0.0, 0.0, 0.0, 0.0, 0.0, 0.0, 0.0, 0.0, 0.0, 0.0, 0.0, 0.0, 0.0, 0.0, 0.0, 0.0, 0.0, 0.0, 0.0, 0.0, 0.0, 0.0, 0.0, 0.0, 0.0, 0.0, 0.0, 0.0, 0.0, 0.0, 0.0, 0.0, 0.0, 0.0, 0.0, 0.0, 0.0, 0.0, 0.0, 0.0, 0.0, 0.0, 0.0, 0.0, 0.0, 0.0, 0.0, 0.0, 0.0, 0.0, 0.0, 0.0, 0.0, 0.0, 0.0, 0.0, 0.0, 0.0, 0.0, 0.0, 0.0, 0.0, 0.0, 0.0, 0.0, 0.0, 0.0, 0.0, 0.0, 0.0, 0.0, 0.0, 0.0, 0.0, 0.0, 0.0, 0.0, 0.0, 0.0, 0.0, 0.0, 0.0, 0.0, 0.0, 0.0, 0.0, 0.0, 0.0, 0.0, 0.0, 0.0, 0.0, 0.0, 0.0, 0.0, 0.0, 0.0, 0.0, 0.0, 0.0, 0.0, 0.0, 0.0, 0.0, 0.0, 0.0, 0.0, 0.0, 0.0, 0.0, 0.0, 0.0, 0.0, 0.0, 0.0, 0.0, 0.0, 0.0, 0.0, 0.0, 0.0, 0.0, 0.0, 0.0, 0.0, 0.0, 0.0, 0.0, 0.0, 0.0, 0.0, 0.0, 0.0, 0.0, 0.0, 0.0, 0.0, 0.0, 0.0, 0.0, 0.0, 0.0, 0.0, 0.0, 0.0, 0.0, 0.0, 0.0, 0.0, 0.0, 0.0, 0.0, 0.0, 0.0, 0.0, 0.0, 0.0, 0.0, 0.0, 0.0, 0.0, 0.0, 0.0, 0.0, 0.0, 0.0, 0.0, 0.0, 0.0, 0.0, 0.0, 0.0, 0.0, 0.0, 0.0, 0.0, 0.0, 0.0, 0.0, 0.0, 0.0, 0.0, 0.0, 0.0, 0.0, 0.0, 0.0, 0.0, 0.0, 0.0, 0.0, 0.0, 0.0, 0.0, 0.0, 0.0, 0.0, 0.0, 0.0, 0.0, 0.0, 0.0, 0.0, 0.0, 0.0, 0.0, 0.0, 0.0, 0.0, 0.0, 0.0, 0.0, 0.0, 0.0, 0.0, 0.0, 0.0, 0.0, 0.0, 0.0, 0.0, 0.0, 0.0, 0.0, 0.0, 0.0, 0.0, 0.0, 0.0, 0.0, 0.0, 0.0, 0.0, 0.0, 0.0, 0.0, 0.0, 0.0, 0.0, 0.0, 0.0, 0.0, 0.0, 0.0, 0.0, 0.0, 0.0, 0.0, 0.0, 0.0, 0.0, 0.0, 0.0, 0.0, 0.0, 0.0, 0.0, 0.0, 0.0, 0.0, 0.0, 0.0, 0.0, 0.0, 0.0, 0.0, 0.0, 0.0, 0.0, 0.0, 0.0, 0.0, 0.0, 0.0, 0.0, 0.0, 0.0, 0.0, 0.0, 0.0, 0.0, 0.0, 0.0, 0.0, 0.0, 0.0, 0.0, 0.0, 0.0, 0.0, 0.0, 0.0, 0.0, 0.0, 0.0, 0.0, 0.0, 0.0, 0.0, 0.0, 0.0, 0.0, 0.0, 0.0, 0.0, 0.0, 0.0, 0.0, 0.0, 0.0, 0.0, 0.0, 0.0, 0.0, 0.0, 0.0, 0.0, 0.0, 0.0, 0.0, 0.0, 0.0, 0.0, 0.0, 0.0, 0.0, 0.0, 0.0, 0.0, 0.0, 0.0, 0.0, 0.0, 0.0, 0.0, 0.0, 0.0, 0.0, 0.0, 0.0, 0.0, 0.0, 0.0, 0.0, 0.0, 0.0, 0.0, 0.0, 0.0, 0.0, 0.0, 0.0, 0.0, 0.0, 0.0, 0.0, 0.0, 0.0, 0.0, 0.0, 0.0, 0.0, 0.0, 0.0, 0.0, 0.0, 0.0, 0.0, 0.0, 0.0, 0.0, 0.0, 0.0, 0.0, 0.0, 0.0, 0.0, 0.0, 0.0, 0.0, 0.0, 0.0, 0.0, 0.0, 0.0, 0.0, 0.0, 0.0, 0.0, 0.0, 0.0, 0.0, 0.0, 0.0, 0.0, 0.0, 0.0, 0.0, 0.0, 0.0, 0.0, 0.0, 0.0, 0.0, 0.0, 0.0, 0.0, 0.0, 0.0, 0.0, 0.0, 0.0, 0.0, 0.0, 0.0, 0.0, 0.0, 0.0, 0.0, 0.0, 0.0, 0.0, 0.0, 0.0, 0.0, 0.0, 0.0, 0.0, 0.0, 0.0, 0.0, 0.0, 0.0, 0.0, 0.0, 0.0, 0.0, 0.0, 0.0, 0.0, 0.0, 0.0, 0.0, 0.0, 0.0, 0.0, 0.0, 0.0, 0.0, 0.0, 0.0, 0.0, 0.0, 0.0, 0.0, 0.0, 0.0, 0.0])
me_cube_001.materials.append(mat_material_001)
me_cube_001.materials.append(None)
me_cube_001.materials.append(mat_rot_001)
me_cube_001.materials.append(mat_tell_004)
me_cube_001.materials.append(mat_tell_002)
me_cube_001.materials.append(mat_metall_001)
me_cube_001.materials.append(mat_glas_001)
me_cube_001.use_remesh_preserve_volume = False
me_cube_001.use_remesh_preserve_attributes = False
me_cube_001.use_mirror_vertex_groups = False
me_cube_001.update()
me_w_rfel_034 = bpy.data.meshes.new('Würfel.034')
me_w_rfel_034.from_pydata([(0.0792, 0.03846, 0.03901), (0.0792, 0.06471, 0.03901), (0.0792, 0.03846, 0.01693), (0.0792, 0.06471, 0.01693), (0.05425, -0.05997, 0.03804), (0.05425, 0.01003, 0.03804), (-0.1, -0.1, -0.1), (-0.1, -0.1, 0.1), (-0.1, 0.1, -0.1), (-0.1, 0.1, 0.1), (0.1, -0.1, -0.1), (0.1, -0.1, 0.1), (0.1, 0.1, -0.1), (0.1, 0.1, 0.1), (0.1, -0.05997, 0.04178), (0.1, 0.01003, 0.04178), (0.1, 0.01003, -0.0008742), (0.1, 0.01003, 0.01003), (0.1, -0.05997, -0.0008742), (0.1, 0.06471, 0.03901), (0.1, 0.06471, 0.01693), (0.1, 0.03846, 0.01693), (0.1, 0.03846, 0.03901), (0.1, 0.03901, 0.03901), (0.1, 0.03846, 0.03846), (0.1002, 0.01003, 0.04172), (0.1002, -0.05997, 0.04172), (0.1, -0.05997, -0.0008132), (0.06238, -0.05997, 0.03804), (0.06238, 0.01003, 0.03804), (0.1, 0.01003, -0.0008132), (0.07641, 0.03846, 0.03993), (0.07986, 0.03846, 0.04016), (0.07641, 0.06471, 0.03993), (0.07986, 0.06471, 0.04016), (0.09434, 0.03846, 0.01578), (0.09778, 0.03846, 0.01601), (0.09434, 0.06471, 0.01578), (0.09778, 0.06471, 0.01601), (0.09585, 0.02815, 0.02831), (0.1028, 0.02815, 0.02831), (0.09585, 0.02807, 0.02779), (0.1028, 0.02807, 0.02779), (0.09585, 0.02782, 0.0273), (0.1028, 0.02782, 0.0273), (0.09585, 0.02741, 0.02684), (0.1028, 0.02741, 0.02684), (0.09585, 0.02687, 0.02645), (0.1028, 0.02687, 0.02645), (0.09585, 0.02621, 0.02612), (0.1028, 0.02621, 0.02612), (0.09585, 0.02545, 0.02588), (0.1028, 0.02545, 0.02588), (0.09585, 0.02463, 0.02573), (0.1028, 0.02463, 0.02573), (0.09585, 0.02378, 0.02567), (0.1028, 0.02378, 0.02567), (0.09585, 0.02292, 0.02573), (0.1028, 0.02292, 0.02573), (0.09585, 0.0221, 0.02588), (0.1028, 0.0221, 0.02588), (0.09585, 0.02135, 0.02612), (0.1028, 0.02135, 0.02612), (0.09585, 0.02068, 0.02645), (0.1028, 0.02068, 0.02645), (0.09585, 0.02014, 0.02684), (0.1028, 0.02014, 0.02684), (0.09585, 0.01973, 0.0273), (0.1028, 0.01973, 0.0273), (0.09585, 0.01949, 0.02779), (0.1028, 0.01949, 0.02779), (0.09585, 0.0194, 0.02831), (0.1028, 0.0194, 0.02831), (0.09585, 0.01949, 0.02882), (0.1028, 0.01949, 0.02882), (0.09585, 0.01973, 0.02931), (0.1028, 0.01973, 0.02931), (0.09585, 0.02014, 0.02977), (0.1028, 0.02014, 0.02977), (0.09585, 0.02068, 0.03017), (0.1028, 0.02068, 0.03017), (0.09585, 0.02135, 0.03049), (0.1028, 0.02135, 0.03049), (0.09585, 0.0221, 0.03074), (0.1028, 0.0221, 0.03074), (0.09585, 0.02292, 0.03089), (0.1028, 0.02292, 0.03089), (0.09585, 0.02378, 0.03094), (0.1028, 0.02378, 0.03094), (0.09585, 0.02463, 0.03089), (0.1028, 0.02463, 0.03089), (0.09585, 0.02545, 0.03074), (0.1028, 0.02545, 0.03074), (0.09585, 0.02621, 0.03049), (0.1028, 0.02621, 0.03049), (0.09585, 0.02687, 0.03017), (0.1028, 0.02687, 0.03017), (0.09585, 0.02741, 0.02977), (0.1028, 0.02741, 0.02977), (0.09585, 0.02782, 0.02931), (0.1028, 0.02782, 0.02931), (0.09585, 0.02807, 0.02882), (0.1028, 0.02807, 0.02882), (-0.1136, -0.08313, 0.08421), (-0.1136, -0.08313, 0.1053), (-0.1136, 0.08313, 0.08421), (-0.1136, 0.08313, 0.1053), (0.1136, -0.08313, 0.08421), (0.1136, -0.08313, 0.1053), (0.1136, 0.08313, 0.08421), (0.1136, 0.08313, 0.1053), (-0.1136, -0.07962, -0.08947), (-0.1136, -0.1059, -0.08947), (-0.1136, -0.07962, 0.1053), (-0.1136, -0.1059, 0.1053), (0.1136, -0.07962, -0.08947), (0.1136, -0.1059, -0.08947), (0.1136, -0.07962, 0.1053), (0.1136, -0.1059, 0.1053), (-0.1136, 0.106, -0.08947), (-0.1136, 0.07978, -0.08947), (-0.1136, 0.106, 0.1053), (-0.1136, 0.07978, 0.1053), (0.1136, 0.106, -0.08947), (0.1136, 0.07978, -0.08947), (0.1136, 0.106, 0.1053), (0.1136, 0.07978, 0.1053), (0.1025, -0.05997, -0.02808), (0.1025, -0.05997, -0.01756), (0.1025, 0.01003, -0.02808), (0.1025, 0.01003, -0.01756), (0.106, -0.05997, -0.02808), (0.106, -0.05997, -0.01756), (0.106, 0.01003, -0.02808), (0.106, 0.01003, -0.01756), (-0.1136, -0.1094, -0.1116), (-0.1136, -0.1094, -0.08842), (-0.1136, 0.1094, -0.1116), (-0.1136, 0.1094, -0.08842), (0.1136, -0.1094, -0.1116), (0.1136, -0.1094, -0.08842), (0.1136, 0.1094, -0.1116), (0.1136, 0.1094, -0.08842), (-0.1136, -0.08313, -0.08987), (-0.1136, -0.08313, -0.06882), (-0.1136, 0.08313, -0.08987), (-0.1136, 0.08313, -0.06882), (0.1136, -0.08313, -0.08987), (0.1136, -0.08313, -0.06882), (0.1136, 0.08313, -0.08987), (0.1136, 0.08313, -0.06882)], [], [(0, 1, 19, 23, 22), (1, 3, 20, 19), (3, 2, 21, 20), (2, 0, 22, 24, 21), (1, 0, 2, 3), (4, 5, 16, 18), (4, 14, 15, 5), (6, 7, 9, 8), (8, 9, 13, 12), (12, 13, 23, 19, 20, 21, 24, 17, 16, 18, 10), (10, 11, 7, 6), (8, 12, 10, 6), (13, 9, 7, 11), (10, 18, 14, 15, 17, 24, 22, 23, 13, 11), (14, 4, 18), (16, 5, 15, 17), (28, 27, 30, 29), (28, 29, 25, 26), (31, 32, 34, 33), (33, 34, 38, 37), (37, 38, 36, 35), (35, 36, 32, 31), (33, 37, 35, 31), (38, 34, 32, 36), (39, 40, 42, 41), (41, 42, 44, 43), (43, 44, 46, 45), (45, 46, 48, 47), (47, 48, 50, 49), (49, 50, 52, 51), (51, 52, 54, 53), (53, 54, 56, 55), (55, 56, 58, 57), (57, 58, 60, 59), (59, 60, 62, 61), (61, 62, 64, 63), (63, 64, 66, 65), (65, 66, 68, 67), (67, 68, 70, 69), (69, 70, 72, 71), (71, 72, 74, 73), (73, 74, 76, 75), (75, 76, 78, 77), (77, 78, 80, 79), (79, 80, 82, 81), (81, 82, 84, 83), (83, 84, 86, 85), (85, 86, 88, 87), (87, 88, 90, 89), (89, 90, 92, 91), (91, 92, 94, 93), (93, 94, 96, 95), (95, 96, 98, 97), (97, 98, 100, 99), (42, 40, 102, 100, 98, 96, 94, 92, 90, 88, 86, 84, 82, 80, 78, 76, 74, 72, 70, 68, 66, 64, 62, 60, 58, 56, 54, 52, 50, 48, 46, 44), (99, 100, 102, 101), (101, 102, 40, 39), (39, 41, 43, 45, 47, 49, 51, 53, 55, 57, 59, 61, 63, 65, 67, 69, 71, 73, 75, 77, 79, 81, 83, 85, 87, 89, 91, 93, 95, 97, 99, 101), (103, 104, 106, 105), (105, 106, 110, 109), (109, 110, 108, 107), (107, 108, 104, 103), (105, 109, 107, 103), (110, 106, 104, 108), (111, 112, 114, 113), (113, 114, 118, 117), (117, 118, 116, 115), (115, 116, 112, 111), (113, 117, 115, 111), (118, 114, 112, 116), (119, 120, 122, 121), (121, 122, 126, 125), (125, 126, 124, 123), (123, 124, 120, 119), (121, 125, 123, 119), (126, 122, 120, 124), (127, 128, 130, 129), (129, 130, 134, 133), (133, 134, 132, 131), (131, 132, 128, 127), (129, 133, 131, 127), (134, 130, 128, 132), (135, 136, 138, 137), (137, 138, 142, 141), (141, 142, 140, 139), (139, 140, 136, 135), (137, 141, 139, 135), (142, 138, 136, 140), (143, 144, 146, 145), (145, 146, 150, 149), (149, 150, 148, 147), (147, 148, 144, 143), (145, 149, 147, 143), (150, 146, 144, 148)])
me_w_rfel_034.polygons.foreach_set('material_index', [0, 0, 0, 0, 0, 0, 0, 0, 0, 0, 0, 0, 0, 0, 0, 0, 1, 1, 1, 1, 1, 1, 1, 1, 2, 2, 2, 2, 2, 2, 2, 2, 2, 2, 2, 2, 2, 2, 2, 2, 2, 2, 2, 2, 2, 2, 2, 2, 2, 2, 2, 2, 2, 2, 2, 2, 2, 2, 2, 2, 2, 2, 2, 2, 2, 2, 2, 2, 2, 2, 2, 2, 2, 2, 2, 2, 2, 2, 2, 2, 2, 2, 2, 2, 2, 2, 2, 2, 2, 2, 2, 2, 2, 2])
_uv = me_w_rfel_034.uv_layers.new(name='UV-Map')
_uv.uv.foreach_set('vector', [0.375, 0.0, 0.375, 0.25, 0.5668, 0.25, 0.5668, 0.005235, 0.5668, 0.0, 0.375, 0.25, 0.375, 0.5, 0.5668, 0.5, 0.5668, 0.25, 0.375, 0.5, 0.375, 0.75, 0.5668, 0.75, 0.5668, 0.5, 0.375, 0.75, 0.375, 1.0, 0.5668, 1.0, 0.5668, 0.9938, 0.5668, 0.75, 0.125, 0.5, 0.125, 0.75, 0.375, 0.75, 0.375, 0.5, 0.1413, 0.75, 0.1413, 0.5, 0.3466, 0.5, 0.3466, 0.75, 0.1413, 0.75, 0.1413, 0.75, 0.1413, 0.5, 0.1413, 0.5, 0.375, 0.0, 0.625, 0.0, 0.625, 0.25, 0.375, 0.25, 0.375, 0.25, 0.625, 0.25, 0.625, 0.5, 0.375, 0.5, 0.375, 0.5, 0.625, 0.5, 0.5488, 0.5762, 0.5488, 0.5441, 0.5212, 0.5441, 0.5212, 0.5769, 0.5481, 0.5769, 0.5125, 0.6125, 0.4989, 0.6125, 0.4989, 0.7, 0.375, 0.75, 0.375, 0.75, 0.625, 0.75, 0.625, 1.0, 0.375, 1.0, 0.125, 0.5, 0.375, 0.5, 0.375, 0.75, 0.125, 0.75, 0.625, 0.5, 0.875, 0.5, 0.875, 0.75, 0.625, 0.75, 0.375, 0.75, 0.4989, 0.7, 0.5522, 0.7, 0.5522, 0.6125, 0.5125, 0.6125, 0.5481, 0.5769, 0.5488, 0.5769, 0.5488, 0.5762, 0.625, 0.5, 0.625, 0.75, 0.0, 0.0, 0.0, 0.0, 0.0, 0.0, 0.0, 0.0, 0.0, 0.0, 0.0, 0.0, 0.0, 0.0, 0.1413, 0.75, 0.3698, 0.75, 0.3698, 0.5, 0.1413, 0.5, 0.1413, 0.75, 0.1413, 0.5, 0.1413, 0.5, 0.1413, 0.75, 0.375, 0.0, 0.625, 0.0, 0.625, 0.25, 0.375, 0.25, 0.375, 0.25, 0.625, 0.25, 0.625, 0.5, 0.375, 0.5, 0.375, 0.5, 0.625, 0.5, 0.625, 0.75, 0.375, 0.75, 0.375, 0.75, 0.625, 0.75, 0.625, 1.0, 0.375, 1.0, 0.125, 0.5, 0.375, 0.5, 0.375, 0.75, 0.125, 0.75, 0.625, 0.5, 0.875, 0.5, 0.875, 0.75, 0.625, 0.75, 1.0, 0.5, 1.0, 1.0, 0.9688, 1.0, 0.9688, 0.5, 0.9688, 0.5, 0.9688, 1.0, 0.9375, 1.0, 0.9375, 0.5, 0.9375, 0.5, 0.9375, 1.0, 0.9062, 1.0, 0.9062, 0.5, 0.9062, 0.5, 0.9062, 1.0, 0.875, 1.0, 0.875, 0.5, 0.875, 0.5, 0.875, 1.0, 0.8438, 1.0, 0.8438, 0.5, 0.8438, 0.5, 0.8438, 1.0, 0.8125, 1.0, 0.8125, 0.5, 0.8125, 0.5, 0.8125, 1.0, 0.7812, 1.0, 0.7812, 0.5, 0.7812, 0.5, 0.7812, 1.0, 0.75, 1.0, 0.75, 0.5, 0.75, 0.5, 0.75, 1.0, 0.7188, 1.0, 0.7188, 0.5, 0.7188, 0.5, 0.7188, 1.0, 0.6875, 1.0, 0.6875, 0.5, 0.6875, 0.5, 0.6875, 1.0, 0.6562, 1.0, 0.6562, 0.5, 0.6562, 0.5, 0.6562, 1.0, 0.625, 1.0, 0.625, 0.5, 0.625, 0.5, 0.625, 1.0, 0.5938, 1.0, 0.5938, 0.5, 0.5938, 0.5, 0.5938, 1.0, 0.5625, 1.0, 0.5625, 0.5, 0.5625, 0.5, 0.5625, 1.0, 0.5312, 1.0, 0.5312, 0.5, 0.5312, 0.5, 0.5312, 1.0, 0.5, 1.0, 0.5, 0.5, 0.5, 0.5, 0.5, 1.0, 0.4688, 1.0, 0.4688, 0.5, 0.4688, 0.5, 0.4688, 1.0, 0.4375, 1.0, 0.4375, 0.5, 0.4375, 0.5, 0.4375, 1.0, 0.4062, 1.0, 0.4062, 0.5, 0.4062, 0.5, 0.4062, 1.0, 0.375, 1.0, 0.375, 0.5, 0.375, 0.5, 0.375, 1.0, 0.3438, 1.0, 0.3438, 0.5, 0.3438, 0.5, 0.3438, 1.0, 0.3125, 1.0, 0.3125, 0.5, 0.3125, 0.5, 0.3125, 1.0, 0.2812, 1.0, 0.2812, 0.5, 0.2812, 0.5, 0.2812, 1.0, 0.25, 1.0, 0.25, 0.5, 0.25, 0.5, 0.25, 1.0, 0.2188, 1.0, 0.2188, 0.5, 0.2188, 0.5, 0.2188, 1.0, 0.1875, 1.0, 0.1875, 0.5, 0.1875, 0.5, 0.1875, 1.0, 0.1562, 1.0, 0.1562, 0.5, 0.1562, 0.5, 0.1562, 1.0, 0.125, 1.0, 0.125, 0.5, 0.125, 0.5, 0.125, 1.0, 0.09375, 1.0, 0.09375, 0.5, 0.09375, 0.5, 0.09375, 1.0, 0.0625, 1.0, 0.0625, 0.5, 0.2968, 0.4854, 0.25, 0.49, 0.2032, 0.4854, 0.1582, 0.4717, 0.1167, 0.4496, 0.08029, 0.4197, 0.05045, 0.3833, 0.02827, 0.3418, 0.01461, 0.2968, 0.01, 0.25, 0.01461, 0.2032, 0.02827, 0.1582, 0.05045, 0.1167, 0.08029, 0.08029, 0.1167, 0.05045, 0.1582, 0.02827, 0.2032, 0.01461, 0.25, 0.01, 0.2968, 0.01461, 0.3418, 0.02827, 0.3833, 0.05045, 0.4197, 0.08029, 0.4496, 0.1167, 0.4717, 0.1582, 0.4854, 0.2032, 0.49, 0.25, 0.4854, 0.2968, 0.4717, 0.3418, 0.4496, 0.3833, 0.4197, 0.4197, 0.3833, 0.4496, 0.3418, 0.4717, 0.0625, 0.5, 0.0625, 1.0, 0.03125, 1.0, 0.03125, 0.5, 0.03125, 0.5, 0.03125, 1.0, 0.0, 1.0, 0.0, 0.5, 0.75, 0.49, 0.7968, 0.4854, 0.8418, 0.4717, 0.8833, 0.4496, 0.9197, 0.4197, 0.9496, 0.3833, 0.9717, 0.3418, 0.9854, 0.2968, 0.99, 0.25, 0.9854, 0.2032, 0.9717, 0.1582, 0.9496, 0.1167, 0.9197, 0.08029, 0.8833, 0.05045, 0.8418, 0.02827, 0.7968, 0.01461, 0.75, 0.01, 0.7032, 0.01461, 0.6582, 0.02827, 0.6167, 0.05045, 0.5803, 0.08029, 0.5504, 0.1167, 0.5283, 0.1582, 0.5146, 0.2032, 0.51, 0.25, 0.5146, 0.2968, 0.5283, 0.3418, 0.5504, 0.3833, 0.5803, 0.4197, 0.6167, 0.4496, 0.6582, 0.4717, 0.7032, 0.4854, 0.375, 0.0, 0.625, 0.0, 0.625, 0.25, 0.375, 0.25, 0.375, 0.25, 0.625, 0.25, 0.625, 0.5, 0.375, 0.5, 0.375, 0.5, 0.625, 0.5, 0.625, 0.75, 0.375, 0.75, 0.375, 0.75, 0.625, 0.75, 0.625, 1.0, 0.375, 1.0, 0.125, 0.5, 0.375, 0.5, 0.375, 0.75, 0.125, 0.75, 0.625, 0.5, 0.875, 0.5, 0.875, 0.75, 0.625, 0.75, 0.375, 0.0, 0.625, 0.0, 0.625, 0.25, 0.375, 0.25, 0.375, 0.25, 0.625, 0.25, 0.625, 0.5, 0.375, 0.5, 0.375, 0.5, 0.625, 0.5, 0.625, 0.75, 0.375, 0.75, 0.375, 0.75, 0.625, 0.75, 0.625, 1.0, 0.375, 1.0, 0.125, 0.5, 0.375, 0.5, 0.375, 0.75, 0.125, 0.75, 0.625, 0.5, 0.875, 0.5, 0.875, 0.75, 0.625, 0.75, 0.375, 0.0, 0.625, 0.0, 0.625, 0.25, 0.375, 0.25, 0.375, 0.25, 0.625, 0.25, 0.625, 0.5, 0.375, 0.5, 0.375, 0.5, 0.625, 0.5, 0.625, 0.75, 0.375, 0.75, 0.375, 0.75, 0.625, 0.75, 0.625, 1.0, 0.375, 1.0, 0.125, 0.5, 0.375, 0.5, 0.375, 0.75, 0.125, 0.75, 0.625, 0.5, 0.875, 0.5, 0.875, 0.75, 0.625, 0.75, 0.375, 0.0, 0.625, 0.0, 0.625, 0.25, 0.375, 0.25, 0.375, 0.25, 0.625, 0.25, 0.625, 0.5, 0.375, 0.5, 0.375, 0.5, 0.625, 0.5, 0.625, 0.75, 0.375, 0.75, 0.375, 0.75, 0.625, 0.75, 0.625, 1.0, 0.375, 1.0, 0.125, 0.5, 0.375, 0.5, 0.375, 0.75, 0.125, 0.75, 0.625, 0.5, 0.875, 0.5, 0.875, 0.75, 0.625, 0.75, 0.375, 0.0, 0.625, 0.0, 0.625, 0.25, 0.375, 0.25, 0.375, 0.25, 0.625, 0.25, 0.625, 0.5, 0.375, 0.5, 0.375, 0.5, 0.625, 0.5, 0.625, 0.75, 0.375, 0.75, 0.375, 0.75, 0.625, 0.75, 0.625, 1.0, 0.375, 1.0, 0.125, 0.5, 0.375, 0.5, 0.375, 0.75, 0.125, 0.75, 0.625, 0.5, 0.875, 0.5, 0.875, 0.75, 0.625, 0.75, 0.375, 0.0, 0.625, 0.0, 0.625, 0.25, 0.375, 0.25, 0.375, 0.25, 0.625, 0.25, 0.625, 0.5, 0.375, 0.5, 0.375, 0.5, 0.625, 0.5, 0.625, 0.75, 0.375, 0.75, 0.375, 0.75, 0.625, 0.75, 0.625, 1.0, 0.375, 1.0, 0.125, 0.5, 0.375, 0.5, 0.375, 0.75, 0.125, 0.75, 0.625, 0.5, 0.875, 0.5, 0.875, 0.75, 0.625, 0.75])
me_w_rfel_034.materials.append(mat_rot_006)
me_w_rfel_034.materials.append(mat_tell_006)
me_w_rfel_034.materials.append(mat_metall_004)
me_w_rfel_034.materials.append(mat_glas_004)
me_w_rfel_034.use_remesh_fix_poles = True
me_w_rfel_034.use_remesh_preserve_attributes = False
me_w_rfel_034.update()
me_w_rfel_044 = bpy.data.meshes.new('Würfel.044')
me_w_rfel_044.from_pydata([(0.0792, 0.03846, 0.03901), (0.0792, 0.06471, 0.03901), (0.0792, 0.03846, 0.01693), (0.0792, 0.06471, 0.01693), (0.05425, -0.05997, 0.03804), (0.05425, 0.01003, 0.03804), (-0.1, -0.1, -0.1), (-0.1, -0.1, 0.1), (-0.1, 0.1, -0.1), (-0.1, 0.1, 0.1), (0.1, -0.1, -0.1), (0.1, -0.1, 0.1), (0.1, 0.1, -0.1), (0.1, 0.1, 0.1), (0.1, -0.05997, 0.04178), (0.1, 0.01003, 0.04178), (0.1, 0.01003, -0.0008742), (0.1, 0.01003, 0.01003), (0.1, -0.05997, -0.0008742), (0.1, 0.06471, 0.03901), (0.1, 0.06471, 0.01693), (0.1, 0.03846, 0.01693), (0.1, 0.03846, 0.03901), (0.1, 0.03901, 0.03901), (0.1, 0.03846, 0.03846), (0.07641, 0.03846, 0.03993), (0.07986, 0.03846, 0.04016), (0.07641, 0.06471, 0.03993), (0.07986, 0.06471, 0.04016), (0.09434, 0.03846, 0.01578), (0.09778, 0.03846, 0.01601), (0.09434, 0.06471, 0.01578), (0.09778, 0.06471, 0.01601), (0.09585, 0.02815, 0.02831), (0.1028, 0.02815, 0.02831), (0.09585, 0.02807, 0.02779), (0.1028, 0.02807, 0.02779), (0.09585, 0.02782, 0.0273), (0.1028, 0.02782, 0.0273), (0.09585, 0.02741, 0.02684), (0.1028, 0.02741, 0.02684), (0.09585, 0.02687, 0.02645), (0.1028, 0.02687, 0.02645), (0.09585, 0.02621, 0.02612), (0.1028, 0.02621, 0.02612), (0.09585, 0.02545, 0.02588), (0.1028, 0.02545, 0.02588), (0.09585, 0.02463, 0.02573), (0.1028, 0.02463, 0.02573), (0.09585, 0.02378, 0.02567), (0.1028, 0.02378, 0.02567), (0.09585, 0.02292, 0.02573), (0.1028, 0.02292, 0.02573), (0.09585, 0.0221, 0.02588), (0.1028, 0.0221, 0.02588), (0.09585, 0.02135, 0.02612), (0.1028, 0.02135, 0.02612), (0.09585, 0.02068, 0.02645), (0.1028, 0.02068, 0.02645), (0.09585, 0.02014, 0.02684), (0.1028, 0.02014, 0.02684), (0.09585, 0.01973, 0.0273), (0.1028, 0.01973, 0.0273), (0.09585, 0.01949, 0.02779), (0.1028, 0.01949, 0.02779), (0.09585, 0.0194, 0.02831), (0.1028, 0.0194, 0.02831), (0.09585, 0.01949, 0.02882), (0.1028, 0.01949, 0.02882), (0.09585, 0.01973, 0.02931), (0.1028, 0.01973, 0.02931), (0.09585, 0.02014, 0.02977), (0.1028, 0.02014, 0.02977), (0.09585, 0.02068, 0.03017), (0.1028, 0.02068, 0.03017), (0.09585, 0.02135, 0.03049), (0.1028, 0.02135, 0.03049), (0.09585, 0.0221, 0.03074), (0.1028, 0.0221, 0.03074), (0.09585, 0.02292, 0.03089), (0.1028, 0.02292, 0.03089), (0.09585, 0.02378, 0.03094), (0.1028, 0.02378, 0.03094), (0.09585, 0.02463, 0.03089), (0.1028, 0.02463, 0.03089), (0.09585, 0.02545, 0.03074), (0.1028, 0.02545, 0.03074), (0.09585, 0.02621, 0.03049), (0.1028, 0.02621, 0.03049), (0.09585, 0.02687, 0.03017), (0.1028, 0.02687, 0.03017), (0.09585, 0.02741, 0.02977), (0.1028, 0.02741, 0.02977), (0.09585, 0.02782, 0.02931), (0.1028, 0.02782, 0.02931), (0.09585, 0.02807, 0.02882), (0.1028, 0.02807, 0.02882), (-0.1136, -0.08313, 0.08421), (-0.1136, -0.08313, 0.1053), (-0.1136, 0.08313, 0.08421), (-0.1136, 0.08313, 0.1053), (0.1136, -0.08313, 0.08421), (0.1136, -0.08313, 0.1053), (0.1136, 0.08313, 0.08421), (0.1136, 0.08313, 0.1053), (-0.1136, -0.07962, -0.08947), (-0.1136, -0.1059, -0.08947), (-0.1136, -0.07962, 0.1053), (-0.1136, -0.1059, 0.1053), (0.1136, -0.07962, -0.08947), (0.1136, -0.1059, -0.08947), (0.1136, -0.07962, 0.1053), (0.1136, -0.1059, 0.1053), (-0.1136, 0.106, -0.08947), (-0.1136, 0.07978, -0.08947), (-0.1136, 0.106, 0.1053), (-0.1136, 0.07978, 0.1053), (0.1136, 0.106, -0.08947), (0.1136, 0.07978, -0.08947), (0.1136, 0.106, 0.1053), (0.1136, 0.07978, 0.1053), (0.1025, -0.05997, -0.02808), (0.1025, -0.05997, -0.01756), (0.1025, 0.01003, -0.02808), (0.1025, 0.01003, -0.01756), (0.106, -0.05997, -0.02808), (0.106, -0.05997, -0.01756), (0.106, 0.01003, -0.02808), (0.106, 0.01003, -0.01756), (-0.1136, -0.1094, -0.1116), (-0.1136, -0.1094, -0.08842), (-0.1136, 0.1094, -0.1116), (-0.1136, 0.1094, -0.08842), (0.1136, -0.1094, -0.1116), (0.1136, -0.1094, -0.08842), (0.1136, 0.1094, -0.1116), (0.1136, 0.1094, -0.08842), (-0.1136, -0.08313, -0.08987), (-0.1136, -0.08313, -0.06882), (-0.1136, 0.08313, -0.08987), (-0.1136, 0.08313, -0.06882), (0.1136, -0.08313, -0.08987), (0.1136, -0.08313, -0.06882), (0.1136, 0.08313, -0.08987), (0.1136, 0.08313, -0.06882), (0.1038, -0.05932, -0.0006829), (0.03056, -0.05932, 0.06722), (0.1038, 0.009897, -0.0006829), (0.03056, 0.009897, 0.06722), (0.09677, -0.05932, -0.001371), (0.02353, -0.05932, 0.06653), (0.09677, 0.009897, -0.001371), (0.02353, 0.009897, 0.06653)], [], [(0, 1, 19, 23, 22), (1, 3, 20, 19), (3, 2, 21, 20), (2, 0, 22, 24, 21), (1, 0, 2, 3), (4, 5, 16, 18), (4, 14, 15, 5), (6, 7, 9, 8), (8, 9, 13, 12), (12, 13, 23, 19, 20, 21, 24, 17, 16, 18, 10), (10, 11, 7, 6), (8, 12, 10, 6), (13, 9, 7, 11), (10, 18, 14, 15, 17, 24, 22, 23, 13, 11), (14, 4, 18), (16, 5, 15, 17), (25, 26, 28, 27), (27, 28, 32, 31), (31, 32, 30, 29), (29, 30, 26, 25), (27, 31, 29, 25), (32, 28, 26, 30), (33, 34, 36, 35), (35, 36, 38, 37), (37, 38, 40, 39), (39, 40, 42, 41), (41, 42, 44, 43), (43, 44, 46, 45), (45, 46, 48, 47), (47, 48, 50, 49), (49, 50, 52, 51), (51, 52, 54, 53), (53, 54, 56, 55), (55, 56, 58, 57), (57, 58, 60, 59), (59, 60, 62, 61), (61, 62, 64, 63), (63, 64, 66, 65), (65, 66, 68, 67), (67, 68, 70, 69), (69, 70, 72, 71), (71, 72, 74, 73), (73, 74, 76, 75), (75, 76, 78, 77), (77, 78, 80, 79), (79, 80, 82, 81), (81, 82, 84, 83), (83, 84, 86, 85), (85, 86, 88, 87), (87, 88, 90, 89), (89, 90, 92, 91), (91, 92, 94, 93), (36, 34, 96, 94, 92, 90, 88, 86, 84, 82, 80, 78, 76, 74, 72, 70, 68, 66, 64, 62, 60, 58, 56, 54, 52, 50, 48, 46, 44, 42, 40, 38), (93, 94, 96, 95), (95, 96, 34, 33), (33, 35, 37, 39, 41, 43, 45, 47, 49, 51, 53, 55, 57, 59, 61, 63, 65, 67, 69, 71, 73, 75, 77, 79, 81, 83, 85, 87, 89, 91, 93, 95), (97, 98, 100, 99), (99, 100, 104, 103), (103, 104, 102, 101), (101, 102, 98, 97), (99, 103, 101, 97), (104, 100, 98, 102), (105, 106, 108, 107), (107, 108, 112, 111), (111, 112, 110, 109), (109, 110, 106, 105), (107, 111, 109, 105), (112, 108, 106, 110), (113, 114, 116, 115), (115, 116, 120, 119), (119, 120, 118, 117), (117, 118, 114, 113), (115, 119, 117, 113), (120, 116, 114, 118), (121, 122, 124, 123), (123, 124, 128, 127), (127, 128, 126, 125), (125, 126, 122, 121), (123, 127, 125, 121), (128, 124, 122, 126), (129, 130, 132, 131), (131, 132, 136, 135), (135, 136, 134, 133), (133, 134, 130, 129), (131, 135, 133, 129), (136, 132, 130, 134), (137, 138, 140, 139), (139, 140, 144, 143), (143, 144, 142, 141), (141, 142, 138, 137), (139, 143, 141, 137), (144, 140, 138, 142), (145, 146, 148, 147), (147, 148, 152, 151), (151, 152, 150, 149), (149, 150, 146, 145), (147, 151, 149, 145), (152, 148, 146, 150)])
me_w_rfel_044.polygons.foreach_set('material_index', [0, 0, 0, 0, 0, 0, 0, 0, 0, 0, 0, 0, 0, 0, 0, 0, 1, 1, 1, 1, 1, 1, 2, 2, 2, 2, 2, 2, 2, 2, 2, 2, 2, 2, 2, 2, 2, 2, 2, 2, 2, 2, 2, 2, 2, 2, 2, 2, 2, 2, 2, 2, 2, 2, 2, 2, 2, 2, 2, 2, 2, 2, 2, 2, 2, 2, 2, 2, 2, 2, 2, 2, 2, 2, 2, 2, 2, 2, 2, 2, 2, 2, 2, 2, 2, 2, 2, 2, 2, 2, 2, 2, 2, 2, 2, 2, 2, 2])
_uv = me_w_rfel_044.uv_layers.new(name='UV-Map')
_uv.uv.foreach_set('vector', [0.375, 0.0, 0.375, 0.25, 0.5668, 0.25, 0.5668, 0.005235, 0.5668, 0.0, 0.375, 0.25, 0.375, 0.5, 0.5668, 0.5, 0.5668, 0.25, 0.375, 0.5, 0.375, 0.75, 0.5668, 0.75, 0.5668, 0.5, 0.375, 0.75, 0.375, 1.0, 0.5668, 1.0, 0.5668, 0.9938, 0.5668, 0.75, 0.125, 0.5, 0.125, 0.75, 0.375, 0.75, 0.375, 0.5, 0.1413, 0.75, 0.1413, 0.5, 0.3466, 0.5, 0.3466, 0.75, 0.1413, 0.75, 0.1413, 0.75, 0.1413, 0.5, 0.1413, 0.5, 0.375, 0.0, 0.625, 0.0, 0.625, 0.25, 0.375, 0.25, 0.375, 0.25, 0.625, 0.25, 0.625, 0.5, 0.375, 0.5, 0.375, 0.5, 0.625, 0.5, 0.5488, 0.5762, 0.5488, 0.5441, 0.5212, 0.5441, 0.5212, 0.5769, 0.5481, 0.5769, 0.5125, 0.6125, 0.4989, 0.6125, 0.4989, 0.7, 0.375, 0.75, 0.375, 0.75, 0.625, 0.75, 0.625, 1.0, 0.375, 1.0, 0.125, 0.5, 0.375, 0.5, 0.375, 0.75, 0.125, 0.75, 0.625, 0.5, 0.875, 0.5, 0.875, 0.75, 0.625, 0.75, 0.375, 0.75, 0.4989, 0.7, 0.5522, 0.7, 0.5522, 0.6125, 0.5125, 0.6125, 0.5481, 0.5769, 0.5488, 0.5769, 0.5488, 0.5762, 0.625, 0.5, 0.625, 0.75, 0.0, 0.0, 0.0, 0.0, 0.0, 0.0, 0.0, 0.0, 0.0, 0.0, 0.0, 0.0, 0.0, 0.0, 0.375, 0.0, 0.625, 0.0, 0.625, 0.25, 0.375, 0.25, 0.375, 0.25, 0.625, 0.25, 0.625, 0.5, 0.375, 0.5, 0.375, 0.5, 0.625, 0.5, 0.625, 0.75, 0.375, 0.75, 0.375, 0.75, 0.625, 0.75, 0.625, 1.0, 0.375, 1.0, 0.125, 0.5, 0.375, 0.5, 0.375, 0.75, 0.125, 0.75, 0.625, 0.5, 0.875, 0.5, 0.875, 0.75, 0.625, 0.75, 1.0, 0.5, 1.0, 1.0, 0.9688, 1.0, 0.9688, 0.5, 0.9688, 0.5, 0.9688, 1.0, 0.9375, 1.0, 0.9375, 0.5, 0.9375, 0.5, 0.9375, 1.0, 0.9062, 1.0, 0.9062, 0.5, 0.9062, 0.5, 0.9062, 1.0, 0.875, 1.0, 0.875, 0.5, 0.875, 0.5, 0.875, 1.0, 0.8438, 1.0, 0.8438, 0.5, 0.8438, 0.5, 0.8438, 1.0, 0.8125, 1.0, 0.8125, 0.5, 0.8125, 0.5, 0.8125, 1.0, 0.7812, 1.0, 0.7812, 0.5, 0.7812, 0.5, 0.7812, 1.0, 0.75, 1.0, 0.75, 0.5, 0.75, 0.5, 0.75, 1.0, 0.7188, 1.0, 0.7188, 0.5, 0.7188, 0.5, 0.7188, 1.0, 0.6875, 1.0, 0.6875, 0.5, 0.6875, 0.5, 0.6875, 1.0, 0.6562, 1.0, 0.6562, 0.5, 0.6562, 0.5, 0.6562, 1.0, 0.625, 1.0, 0.625, 0.5, 0.625, 0.5, 0.625, 1.0, 0.5938, 1.0, 0.5938, 0.5, 0.5938, 0.5, 0.5938, 1.0, 0.5625, 1.0, 0.5625, 0.5, 0.5625, 0.5, 0.5625, 1.0, 0.5312, 1.0, 0.5312, 0.5, 0.5312, 0.5, 0.5312, 1.0, 0.5, 1.0, 0.5, 0.5, 0.5, 0.5, 0.5, 1.0, 0.4688, 1.0, 0.4688, 0.5, 0.4688, 0.5, 0.4688, 1.0, 0.4375, 1.0, 0.4375, 0.5, 0.4375, 0.5, 0.4375, 1.0, 0.4062, 1.0, 0.4062, 0.5, 0.4062, 0.5, 0.4062, 1.0, 0.375, 1.0, 0.375, 0.5, 0.375, 0.5, 0.375, 1.0, 0.3438, 1.0, 0.3438, 0.5, 0.3438, 0.5, 0.3438, 1.0, 0.3125, 1.0, 0.3125, 0.5, 0.3125, 0.5, 0.3125, 1.0, 0.2812, 1.0, 0.2812, 0.5, 0.2812, 0.5, 0.2812, 1.0, 0.25, 1.0, 0.25, 0.5, 0.25, 0.5, 0.25, 1.0, 0.2188, 1.0, 0.2188, 0.5, 0.2188, 0.5, 0.2188, 1.0, 0.1875, 1.0, 0.1875, 0.5, 0.1875, 0.5, 0.1875, 1.0, 0.1562, 1.0, 0.1562, 0.5, 0.1562, 0.5, 0.1562, 1.0, 0.125, 1.0, 0.125, 0.5, 0.125, 0.5, 0.125, 1.0, 0.09375, 1.0, 0.09375, 0.5, 0.09375, 0.5, 0.09375, 1.0, 0.0625, 1.0, 0.0625, 0.5, 0.2968, 0.4854, 0.25, 0.49, 0.2032, 0.4854, 0.1582, 0.4717, 0.1167, 0.4496, 0.08029, 0.4197, 0.05045, 0.3833, 0.02827, 0.3418, 0.01461, 0.2968, 0.01, 0.25, 0.01461, 0.2032, 0.02827, 0.1582, 0.05045, 0.1167, 0.08029, 0.08029, 0.1167, 0.05045, 0.1582, 0.02827, 0.2032, 0.01461, 0.25, 0.01, 0.2968, 0.01461, 0.3418, 0.02827, 0.3833, 0.05045, 0.4197, 0.08029, 0.4496, 0.1167, 0.4717, 0.1582, 0.4854, 0.2032, 0.49, 0.25, 0.4854, 0.2968, 0.4717, 0.3418, 0.4496, 0.3833, 0.4197, 0.4197, 0.3833, 0.4496, 0.3418, 0.4717, 0.0625, 0.5, 0.0625, 1.0, 0.03125, 1.0, 0.03125, 0.5, 0.03125, 0.5, 0.03125, 1.0, 0.0, 1.0, 0.0, 0.5, 0.75, 0.49, 0.7968, 0.4854, 0.8418, 0.4717, 0.8833, 0.4496, 0.9197, 0.4197, 0.9496, 0.3833, 0.9717, 0.3418, 0.9854, 0.2968, 0.99, 0.25, 0.9854, 0.2032, 0.9717, 0.1582, 0.9496, 0.1167, 0.9197, 0.08029, 0.8833, 0.05045, 0.8418, 0.02827, 0.7968, 0.01461, 0.75, 0.01, 0.7032, 0.01461, 0.6582, 0.02827, 0.6167, 0.05045, 0.5803, 0.08029, 0.5504, 0.1167, 0.5283, 0.1582, 0.5146, 0.2032, 0.51, 0.25, 0.5146, 0.2968, 0.5283, 0.3418, 0.5504, 0.3833, 0.5803, 0.4197, 0.6167, 0.4496, 0.6582, 0.4717, 0.7032, 0.4854, 0.375, 0.0, 0.625, 0.0, 0.625, 0.25, 0.375, 0.25, 0.375, 0.25, 0.625, 0.25, 0.625, 0.5, 0.375, 0.5, 0.375, 0.5, 0.625, 0.5, 0.625, 0.75, 0.375, 0.75, 0.375, 0.75, 0.625, 0.75, 0.625, 1.0, 0.375, 1.0, 0.125, 0.5, 0.375, 0.5, 0.375, 0.75, 0.125, 0.75, 0.625, 0.5, 0.875, 0.5, 0.875, 0.75, 0.625, 0.75, 0.375, 0.0, 0.625, 0.0, 0.625, 0.25, 0.375, 0.25, 0.375, 0.25, 0.625, 0.25, 0.625, 0.5, 0.375, 0.5, 0.375, 0.5, 0.625, 0.5, 0.625, 0.75, 0.375, 0.75, 0.375, 0.75, 0.625, 0.75, 0.625, 1.0, 0.375, 1.0, 0.125, 0.5, 0.375, 0.5, 0.375, 0.75, 0.125, 0.75, 0.625, 0.5, 0.875, 0.5, 0.875, 0.75, 0.625, 0.75, 0.375, 0.0, 0.625, 0.0, 0.625, 0.25, 0.375, 0.25, 0.375, 0.25, 0.625, 0.25, 0.625, 0.5, 0.375, 0.5, 0.375, 0.5, 0.625, 0.5, 0.625, 0.75, 0.375, 0.75, 0.375, 0.75, 0.625, 0.75, 0.625, 1.0, 0.375, 1.0, 0.125, 0.5, 0.375, 0.5, 0.375, 0.75, 0.125, 0.75, 0.625, 0.5, 0.875, 0.5, 0.875, 0.75, 0.625, 0.75, 0.375, 0.0, 0.625, 0.0, 0.625, 0.25, 0.375, 0.25, 0.375, 0.25, 0.625, 0.25, 0.625, 0.5, 0.375, 0.5, 0.375, 0.5, 0.625, 0.5, 0.625, 0.75, 0.375, 0.75, 0.375, 0.75, 0.625, 0.75, 0.625, 1.0, 0.375, 1.0, 0.125, 0.5, 0.375, 0.5, 0.375, 0.75, 0.125, 0.75, 0.625, 0.5, 0.875, 0.5, 0.875, 0.75, 0.625, 0.75, 0.375, 0.0, 0.625, 0.0, 0.625, 0.25, 0.375, 0.25, 0.375, 0.25, 0.625, 0.25, 0.625, 0.5, 0.375, 0.5, 0.375, 0.5, 0.625, 0.5, 0.625, 0.75, 0.375, 0.75, 0.375, 0.75, 0.625, 0.75, 0.625, 1.0, 0.375, 1.0, 0.125, 0.5, 0.375, 0.5, 0.375, 0.75, 0.125, 0.75, 0.625, 0.5, 0.875, 0.5, 0.875, 0.75, 0.625, 0.75, 0.375, 0.0, 0.625, 0.0, 0.625, 0.25, 0.375, 0.25, 0.375, 0.25, 0.625, 0.25, 0.625, 0.5, 0.375, 0.5, 0.375, 0.5, 0.625, 0.5, 0.625, 0.75, 0.375, 0.75, 0.375, 0.75, 0.625, 0.75, 0.625, 1.0, 0.375, 1.0, 0.125, 0.5, 0.375, 0.5, 0.375, 0.75, 0.125, 0.75, 0.625, 0.5, 0.875, 0.5, 0.875, 0.75, 0.625, 0.75, 0.375, 0.0, 0.625, 0.0, 0.625, 0.25, 0.375, 0.25, 0.375, 0.25, 0.625, 0.25, 0.625, 0.5, 0.375, 0.5, 0.375, 0.5, 0.625, 0.5, 0.625, 0.75, 0.375, 0.75, 0.375, 0.75, 0.625, 0.75, 0.625, 1.0, 0.375, 1.0, 0.125, 0.5, 0.375, 0.5, 0.375, 0.75, 0.125, 0.75, 0.625, 0.5, 0.875, 0.5, 0.875, 0.75, 0.625, 0.75])
me_w_rfel_044.materials.append(mat_rot_007)
me_w_rfel_044.materials.append(mat_tell_007)
me_w_rfel_044.materials.append(mat_metall_005)
me_w_rfel_044.materials.append(mat_glas_005)
me_w_rfel_044.use_remesh_fix_poles = True
me_w_rfel_044.use_remesh_preserve_attributes = False
me_w_rfel_044.update()

# ---- objects
ob_unten = bpy.data.objects.new('unten', me_w_rfel)
ob_seite_l = bpy.data.objects.new('seite l', me_w_rfel_001)
ob_oben = bpy.data.objects.new('oben', me_w_rfel_002)
ob_seite_r = bpy.data.objects.new('seite r', me_w_rfel_003)
ob_untenoben = bpy.data.objects.new('untenoben', me_w_rfel_004)
ob_hellticket = bpy.data.objects.new('hellticket', me_w_rfel_007)
ob_kleineinkerb = bpy.data.objects.new('kleineinkerb', me_w_rfel_008)
ob_m_nz = bpy.data.objects.new('münz', me_zylinder_001)
ob_ticketglas = bpy.data.objects.new('ticketglas', me_w_rfel_010)
ob_hauptvorderseite_002 = bpy.data.objects.new('hauptvorderseite.002', me_w_rfel_006)
ob_haupt = bpy.data.objects.new('haupt', me_cube)
ob_hauptvorderseite = bpy.data.objects.new('hauptvorderseite', me_w_rfel_011)
ob_hauptvorderseite_001 = bpy.data.objects.new('hauptvorderseite.001', me_w_rfel_005)
ob_hellticket_001 = bpy.data.objects.new('hellticket.001', me_w_rfel_014)
ob_kleineinkerb_001 = bpy.data.objects.new('kleineinkerb.001', me_w_rfel_015)
ob_ticketautomat = bpy.data.objects.new('Ticketautomat', me_cube_001)
ob_ticketautomat2 = bpy.data.objects.new('Ticketautomat2', me_w_rfel_034)
ob_ticketautomat3 = bpy.data.objects.new('Ticketautomat3', me_w_rfel_044)

# ---- transforms, parenting, visibility, modifiers, constraints
ob_unten.location = (0.0, 0.0, 0.1)
ob_unten.scale = (0.325, 0.625, 0.11)
ob_seite_l.location = (0.0, -0.5299, 1.125)
ob_seite_l.rotation_euler = (1.571, 0.0, 0.0)
ob_seite_l.scale = (0.325, 0.925, 0.075)
ob_oben.location = (0.0, 0.0, 1.95)
ob_oben.scale = (0.325, 0.475, 0.1)
ob_seite_r.location = (0.0, 0.5309, 1.125)
ob_seite_r.rotation_euler = (1.571, 0.0, 0.0)
ob_seite_r.scale = (0.325, 0.925, 0.075)
ob_untenoben.location = (0.0, 0.0, 0.2963)
ob_untenoben.scale = (0.325, 0.475, 0.1)
ob_hellticket.location = (0.2977, -0.1427, 1.223)
ob_hellticket.rotation_euler = (0.0, 1.264, 0.0)
ob_hellticket.scale = (2.156, 2.0, 0.7607)
ob_kleineinkerb.location = (0.2493, 0.2948, 1.316)
ob_kleineinkerb.rotation_euler = (0.0, 1.351, 0.0)
ob_kleineinkerb.scale = (1.176, 0.75, 0.05053)
ob_m_nz.location = (0.2843, 0.1359, 1.319)
ob_m_nz.rotation_euler = (0.0, 1.571, 0.0)
ob_m_nz.scale = (0.5, 0.5, 1.0)
ob_ticketglas.location = (0.2982, -0.1427, 0.8332)
ob_ticketglas.scale = (0.05, 2.0, 0.5)
ob_hauptvorderseite_002.location = (3.725e-09, 0.0, 1.05)
ob_hauptvorderseite_002.scale = (2.862, 5.714, 9.5)
ob_haupt.location = (0.0, 0.0, 1.0)
ob_haupt.scale = (0.3, 0.6, 1.0)
ob_haupt.lock_rotations_4d = False
ob_haupt.empty_display_type = 'ARROWS'
ob_haupt.lineart.crease_threshold = 0.0
ob_haupt.material_slots[0].link = 'OBJECT'; ob_haupt.material_slots[0].material = mat_material
ob_hauptvorderseite.location = (0.1968, 0.0, 1.05)
ob_hauptvorderseite.scale = (1.0, 5.714, 9.5)
ob_hauptvorderseite_001.location = (3.725e-09, 0.0, 1.05)
ob_hauptvorderseite_001.scale = (2.862, 5.714, 9.5)
_m = ob_hauptvorderseite_001.modifiers.new('Boolean', 'BOOLEAN')
ob_hellticket_001.location = (0.2978, -0.1427, 1.223)
ob_hellticket_001.rotation_euler = (0.0, 1.264, 0.0)
ob_hellticket_001.scale = (2.156, 2.0, 0.7607)
ob_kleineinkerb_001.location = (0.2654, 0.2948, 1.316)
ob_kleineinkerb_001.rotation_euler = (0.0, 1.571, 0.0)
ob_kleineinkerb_001.scale = (1.049, 0.75, 0.388)
ob_ticketautomat.location = (0.0, 0.0, 1.0)
ob_ticketautomat.scale = (0.3, 0.6, 1.0)
ob_ticketautomat.lock_rotations_4d = False
ob_ticketautomat.empty_display_type = 'ARROWS'
ob_ticketautomat.lineart.crease_threshold = 0.0
ob_ticketautomat2.location = (3.725e-09, 0.0, 1.05)
ob_ticketautomat2.scale = (2.862, 5.714, 9.5)
ob_ticketautomat3.location = (3.725e-09, 0.0, 1.05)
ob_ticketautomat3.scale = (2.862, 5.714, 9.5)

# ---- collection membership
col_collection.objects.link(ob_unten)
col_collection.objects.link(ob_seite_l)
col_collection.objects.link(ob_oben)
col_collection.objects.link(ob_seite_r)
col_collection.objects.link(ob_untenoben)
col_collection.objects.link(ob_hellticket)
col_collection.objects.link(ob_kleineinkerb)
col_collection.objects.link(ob_m_nz)
col_collection.objects.link(ob_ticketglas)
col_collection.objects.link(ob_hauptvorderseite_002)
col_collection_1.objects.link(ob_haupt)
col_collection_1.objects.link(ob_hauptvorderseite)
col_collection_1.objects.link(ob_hauptvorderseite_001)
col_collection_1.objects.link(ob_hellticket_001)
col_collection_1.objects.link(ob_kleineinkerb_001)
col_collection_1.objects.link(ob_ticketautomat)
col_collection_1.objects.link(ob_ticketautomat2)
col_zusammengef_hrt.objects.link(ob_ticketautomat3)

# ---- scene / render settings (as saved in the file)
scene.frame_start = 1; scene.frame_end = 250; scene.frame_set(1)
scene.render.engine = 'BLENDER_EEVEE_NEXT'
scene.cycles.use_denoising = False
scene.cycles.samples = 128
scene.cycles.sampling_pattern = 'TABULATED_SOBOL'
scene.cycles.use_adaptive_sampling = False
scene.cycles.use_light_tree = False
scene.view_settings.view_transform = 'Filmic'
bpy.context.view_layer.update()

# ---- added for rendering (the .blend has no active camera and no usable light): camera, sun
cam_auto = bpy.data.cameras.new('AutoCamera')
cam_auto.lens = 50.0
cam_auto.sensor_width = 36.0
cam_auto.clip_end = 1000.0
ob_auto_camera = bpy.data.objects.new('AutoCamera', cam_auto)
scene.collection.objects.link(ob_auto_camera)
ob_auto_camera.location = (2.38761, -2.80304, 2.88869)
ob_auto_camera.rotation_euler = (1.09748, -7.21219e-08, 0.694738)
scene.camera = ob_auto_camera
light_auto_sun = bpy.data.lights.new('AutoSun', 'SUN')
light_auto_sun.energy = 3.0
light_auto_sun.angle = 0.0523599
ob_auto_sun = bpy.data.objects.new('AutoSun', light_auto_sun)
scene.collection.objects.link(ob_auto_sun)
ob_auto_sun.rotation_euler = (0.872665, 0.174533, 0.523599)
bpy.context.view_layer.update()
